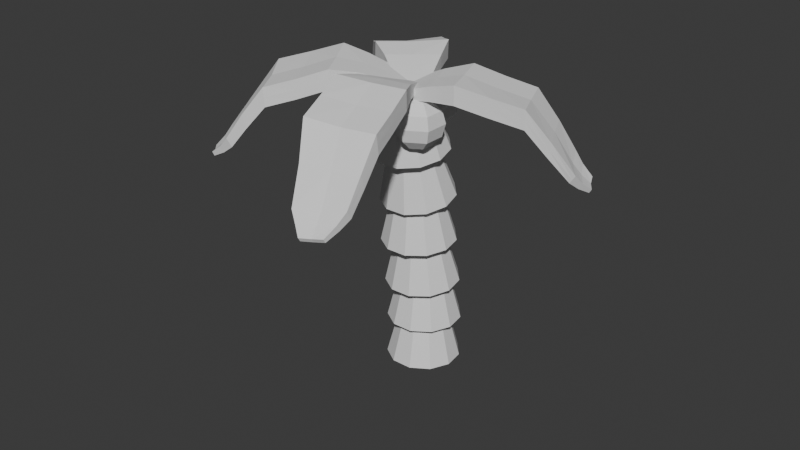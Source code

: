 # Source: palmtree.blend  (saved by Blender 4.5.90; exported with 4.5.12 LTS)
import bpy
from mathutils import Matrix  # noqa: F401  (used for matrix-valued properties, if any)

bpy.ops.wm.read_factory_settings(use_empty=True)
scene = bpy.context.scene
scene.name = 'Scene'

# ---- collections
col_collection = bpy.data.collections.new('Collection'); scene.collection.children.link(col_collection)

# ---- world
world_world = bpy.data.worlds.new('World'); scene.world = world_world
world_world.use_nodes = True; world_world.node_tree.nodes.clear()
_N = world_world.node_tree.nodes; _L = world_world.node_tree.links
n0 = _N.new('ShaderNodeOutputWorld'); n0.name = 'World Output'; n0.location = (200, 100)
n1 = _N.new('ShaderNodeBackground'); n1.name = 'Background'; n1.location = (-200, 100)
n1.inputs[0].default_value = (0.05088, 0.05088, 0.05088, 1.0)
_L.new(n1.outputs[0], n0.inputs[0])
n0.is_active_output = True
world_world.color = (0.05088, 0.05088, 0.05088)
world_world.sun_shadow_jitter_overblur = 0.0

# ---- meshes
me_cone_016 = bpy.data.meshes.new('Cone.016')
me_cone_016.from_pydata([(0.0, 1.22, -1.07), (0.0, 0.66, 1.07), (0.6596, 1.026, -1.07), (0.3568, 0.5552, 1.07), (1.11, 0.5068, -1.07), (0.6004, 0.2742, 1.07), (1.208, -0.1736, -1.07), (0.6533, -0.09393, 1.07), (0.922, -0.7989, -1.07), (0.4988, -0.4322, 1.07), (0.3437, -1.171, -1.07), (0.1859, -0.6333, 1.07), (-0.3437, -1.171, -1.07), (-0.1859, -0.6333, 1.07), (-0.922, -0.7989, -1.07), (-0.4988, -0.4322, 1.07), (-1.208, -0.1736, -1.07), (-0.6533, -0.09393, 1.07), (-1.11, 0.5068, -1.07), (-0.6004, 0.2742, 1.07), (-0.6596, 1.026, -1.07), (-0.3568, 0.5552, 1.07), (-0.005056, 1.244, 0.3986), (-0.003027, 0.636, 2.526), (0.6554, 1.053, 0.3944), (0.3542, 0.5327, 2.523), (1.108, 0.5353, 0.383), (0.599, 0.2528, 2.517), (1.209, -0.1445, 0.3678), (0.6535, -0.115, 2.509), (0.9256, -0.7709, 0.3538), (0.5005, -0.4538, 2.501), (0.3489, -1.145, 0.3453), (0.1885, -0.6562, 2.497), (-0.3385, -1.148, 0.3451), (-0.1834, -0.6578, 2.497), (-0.9184, -0.7788, 0.3533), (-0.4971, -0.4581, 2.501), (-1.207, -0.1549, 0.3672), (-0.6531, -0.1206, 2.509), (-1.112, 0.5258, 0.3824), (-0.6017, 0.2477, 2.517), (-0.6638, 1.047, 0.3941), (-0.3594, 0.5297, 2.523), (-0.01844, 1.127, 1.882), (-0.01112, 0.4137, 3.976), (0.6438, 0.9428, 1.869), (0.3471, 0.3142, 3.969), (1.101, 0.4309, 1.832), (0.5946, 0.03726, 3.949), (1.208, -0.2463, 1.783), (0.6526, -0.3291, 3.922), (0.9316, -0.8739, 1.738), (0.5028, -0.6686, 3.898), (0.3585, -1.253, 1.71), (0.1928, -0.8735, 3.883), (-0.3288, -1.262, 1.709), (-0.179, -0.8786, 3.883), (-0.9122, -0.8995, 1.735), (-0.4946, -0.6825, 3.897), (-1.206, -0.2799, 1.78), (-0.6538, -0.3473, 3.921), (-1.118, 0.4001, 1.829), (-0.606, 0.02059, 3.948), (-0.6753, 0.9244, 1.867), (-0.3664, 0.3043, 3.968), (-0.01844, 0.9257, 3.431), (-0.01112, 0.2127, 5.525), (0.6438, 0.7417, 3.418), (0.3471, 0.1131, 5.518), (1.101, 0.2298, 3.381), (0.5946, -0.1638, 5.498), (1.208, -0.4474, 3.332), (0.6526, -0.5302, 5.471), (0.9316, -1.075, 3.286), (0.5028, -0.8697, 5.446), (0.3585, -1.454, 3.258), (0.1928, -1.075, 5.431), (-0.3288, -1.463, 3.258), (-0.179, -1.08, 5.431), (-0.9122, -1.101, 3.284), (-0.4946, -0.8835, 5.445), (-1.206, -0.4809, 3.329), (-0.6538, -0.5483, 5.469), (-1.118, 0.199, 3.378), (-0.606, -0.1805, 5.496), (-0.6753, 0.7234, 3.416), (-0.3664, 0.1032, 5.517), (-0.03445, 0.8517, 5.091), (-0.01608, -0.06838, 7.103), (0.6298, 0.6775, 5.059), (0.3433, -0.1626, 7.086), (1.093, 0.1772, 4.971), (0.5938, -0.4333, 7.038), (1.208, -0.4904, 4.854), (0.6559, -0.7944, 6.974), (0.9379, -1.113, 4.746), (0.51, -1.131, 6.916), (0.3691, -1.494, 4.68), (0.2022, -1.337, 6.88), (-0.3181, -1.511, 4.679), (-0.1695, -1.347, 6.88), (-0.9055, -1.159, 4.741), (-0.4873, -1.156, 6.913), (-1.207, -0.5509, 4.848), (-0.6502, -0.8272, 6.971), (-1.126, 0.1216, 4.966), (-0.6066, -0.4634, 7.035), (-0.689, 0.6445, 5.056), (-0.3702, -0.1805, 7.084), (-0.03445, 0.5196, 6.746), (-0.01608, -0.4005, 8.758), (0.6298, 0.3454, 6.715), (0.3433, -0.4948, 8.741), (1.093, -0.1549, 6.626), (0.5938, -0.7654, 8.693), (1.208, -0.8225, 6.509), (0.6559, -1.127, 8.63), (0.9379, -1.445, 6.401), (0.51, -1.464, 8.571), (0.3691, -1.826, 6.335), (0.2022, -1.669, 8.536), (-0.3181, -1.843, 6.334), (-0.1695, -1.679, 8.535), (-0.9055, -1.492, 6.396), (-0.4873, -1.489, 8.569), (-1.207, -0.883, 6.504), (-0.6502, -1.159, 8.627), (-1.126, -0.2105, 6.621), (-0.6066, -0.7955, 8.69), (-0.689, 0.3123, 6.712), (-0.3702, -0.5127, 8.739)], [], [(0, 1, 3, 2), (2, 3, 5, 4), (4, 5, 7, 6), (6, 7, 9, 8), (8, 9, 11, 10), (10, 11, 13, 12), (12, 13, 15, 14), (14, 15, 17, 16), (16, 17, 19, 18), (3, 1, 21, 19, 17, 15, 13, 11, 9, 7, 5), (18, 19, 21, 20), (20, 21, 1, 0), (0, 2, 4, 6, 8, 10, 12, 14, 16, 18, 20), (22, 23, 25, 24), (24, 25, 27, 26), (26, 27, 29, 28), (28, 29, 31, 30), (30, 31, 33, 32), (32, 33, 35, 34), (34, 35, 37, 36), (36, 37, 39, 38), (38, 39, 41, 40), (25, 23, 43, 41, 39, 37, 35, 33, 31, 29, 27), (40, 41, 43, 42), (42, 43, 23, 22), (22, 24, 26, 28, 30, 32, 34, 36, 38, 40, 42), (44, 45, 47, 46), (46, 47, 49, 48), (48, 49, 51, 50), (50, 51, 53, 52), (52, 53, 55, 54), (54, 55, 57, 56), (56, 57, 59, 58), (58, 59, 61, 60), (60, 61, 63, 62), (47, 45, 65, 63, 61, 59, 57, 55, 53, 51, 49), (62, 63, 65, 64), (64, 65, 45, 44), (44, 46, 48, 50, 52, 54, 56, 58, 60, 62, 64), (66, 67, 69, 68), (68, 69, 71, 70), (70, 71, 73, 72), (72, 73, 75, 74), (74, 75, 77, 76), (76, 77, 79, 78), (78, 79, 81, 80), (80, 81, 83, 82), (82, 83, 85, 84), (69, 67, 87, 85, 83, 81, 79, 77, 75, 73, 71), (84, 85, 87, 86), (86, 87, 67, 66), (66, 68, 70, 72, 74, 76, 78, 80, 82, 84, 86), (88, 89, 91, 90), (90, 91, 93, 92), (92, 93, 95, 94), (94, 95, 97, 96), (96, 97, 99, 98), (98, 99, 101, 100), (100, 101, 103, 102), (102, 103, 105, 104), (104, 105, 107, 106), (91, 89, 109, 107, 105, 103, 101, 99, 97, 95, 93), (106, 107, 109, 108), (108, 109, 89, 88), (88, 90, 92, 94, 96, 98, 100, 102, 104, 106, 108), (110, 111, 113, 112), (112, 113, 115, 114), (114, 115, 117, 116), (116, 117, 119, 118), (118, 119, 121, 120), (120, 121, 123, 122), (122, 123, 125, 124), (124, 125, 127, 126), (126, 127, 129, 128), (113, 111, 131, 129, 127, 125, 123, 121, 119, 117, 115), (128, 129, 131, 130), (130, 131, 111, 110), (110, 112, 114, 116, 118, 120, 122, 124, 126, 128, 130)])
_uv = me_cone_016.uv_layers.new(name='UVMap')
_uv.uv.foreach_set('vector', [1.0, 0.5, 1.0, 1.0, 0.9091, 1.0, 0.9091, 0.5, 0.9091, 0.5, 0.9091, 1.0, 0.8182, 1.0, 0.8182, 0.5, 0.8182, 0.5, 0.8182, 1.0, 0.7273, 1.0, 0.7273, 0.5, 0.7273, 0.5, 0.7273, 1.0, 0.6364, 1.0, 0.6364, 0.5, 0.6364, 0.5, 0.6364, 1.0, 0.5455, 1.0, 0.5455, 0.5, 0.5455, 0.5, 0.5455, 1.0, 0.4545, 1.0, 0.4545, 0.5, 0.4545, 0.5, 0.4545, 1.0, 0.3636, 1.0, 0.3636, 0.5, 0.3636, 0.5, 0.3636, 1.0, 0.2727, 1.0, 0.2727, 0.5, 0.2727, 0.5, 0.2727, 1.0, 0.1818, 1.0, 0.1818, 0.5, 0.3798, 0.4519, 0.25, 0.49, 0.1202, 0.4519, 0.03169, 0.3497, 0.01244, 0.2158, 0.06862, 0.09283, 0.1824, 0.01972, 0.3176, 0.01972, 0.4314, 0.09283, 0.4876, 0.2158, 0.4683, 0.3497, 0.1818, 0.5, 0.1818, 1.0, 0.09091, 1.0, 0.09091, 0.5, 0.09091, 0.5, 0.09091, 1.0, -1.788e-07, 1.0, -1.788e-07, 0.5, 0.75, 0.49, 0.8798, 0.4519, 0.9683, 0.3497, 0.9876, 0.2158, 0.9314, 0.09283, 0.8176, 0.01972, 0.6824, 0.01972, 0.5686, 0.09283, 0.5124, 0.2158, 0.5317, 0.3497, 0.6202, 0.4519, 1.0, 0.5, 1.0, 1.0, 0.9091, 1.0, 0.9091, 0.5, 0.9091, 0.5, 0.9091, 1.0, 0.8182, 1.0, 0.8182, 0.5, 0.8182, 0.5, 0.8182, 1.0, 0.7273, 1.0, 0.7273, 0.5, 0.7273, 0.5, 0.7273, 1.0, 0.6364, 1.0, 0.6364, 0.5, 0.6364, 0.5, 0.6364, 1.0, 0.5455, 1.0, 0.5455, 0.5, 0.5455, 0.5, 0.5455, 1.0, 0.4545, 1.0, 0.4545, 0.5, 0.4545, 0.5, 0.4545, 1.0, 0.3636, 1.0, 0.3636, 0.5, 0.3636, 0.5, 0.3636, 1.0, 0.2727, 1.0, 0.2727, 0.5, 0.2727, 0.5, 0.2727, 1.0, 0.1818, 1.0, 0.1818, 0.5, 0.3798, 0.4519, 0.25, 0.49, 0.1202, 0.4519, 0.03169, 0.3497, 0.01244, 0.2158, 0.06862, 0.09283, 0.1824, 0.01972, 0.3176, 0.01972, 0.4314, 0.09283, 0.4876, 0.2158, 0.4683, 0.3497, 0.1818, 0.5, 0.1818, 1.0, 0.09091, 1.0, 0.09091, 0.5, 0.09091, 0.5, 0.09091, 1.0, -1.788e-07, 1.0, -1.788e-07, 0.5, 0.75, 0.49, 0.8798, 0.4519, 0.9683, 0.3497, 0.9876, 0.2158, 0.9314, 0.09283, 0.8176, 0.01972, 0.6824, 0.01972, 0.5686, 0.09283, 0.5124, 0.2158, 0.5317, 0.3497, 0.6202, 0.4519, 1.0, 0.5, 1.0, 1.0, 0.9091, 1.0, 0.9091, 0.5, 0.9091, 0.5, 0.9091, 1.0, 0.8182, 1.0, 0.8182, 0.5, 0.8182, 0.5, 0.8182, 1.0, 0.7273, 1.0, 0.7273, 0.5, 0.7273, 0.5, 0.7273, 1.0, 0.6364, 1.0, 0.6364, 0.5, 0.6364, 0.5, 0.6364, 1.0, 0.5455, 1.0, 0.5455, 0.5, 0.5455, 0.5, 0.5455, 1.0, 0.4545, 1.0, 0.4545, 0.5, 0.4545, 0.5, 0.4545, 1.0, 0.3636, 1.0, 0.3636, 0.5, 0.3636, 0.5, 0.3636, 1.0, 0.2727, 1.0, 0.2727, 0.5, 0.2727, 0.5, 0.2727, 1.0, 0.1818, 1.0, 0.1818, 0.5, 0.3798, 0.4519, 0.25, 0.49, 0.1202, 0.4519, 0.03169, 0.3497, 0.01244, 0.2158, 0.06862, 0.09283, 0.1824, 0.01972, 0.3176, 0.01972, 0.4314, 0.09283, 0.4876, 0.2158, 0.4683, 0.3497, 0.1818, 0.5, 0.1818, 1.0, 0.09091, 1.0, 0.09091, 0.5, 0.09091, 0.5, 0.09091, 1.0, -1.788e-07, 1.0, -1.788e-07, 0.5, 0.75, 0.49, 0.8798, 0.4519, 0.9683, 0.3497, 0.9876, 0.2158, 0.9314, 0.09283, 0.8176, 0.01972, 0.6824, 0.01972, 0.5686, 0.09283, 0.5124, 0.2158, 0.5317, 0.3497, 0.6202, 0.4519, 1.0, 0.5, 1.0, 1.0, 0.9091, 1.0, 0.9091, 0.5, 0.9091, 0.5, 0.9091, 1.0, 0.8182, 1.0, 0.8182, 0.5, 0.8182, 0.5, 0.8182, 1.0, 0.7273, 1.0, 0.7273, 0.5, 0.7273, 0.5, 0.7273, 1.0, 0.6364, 1.0, 0.6364, 0.5, 0.6364, 0.5, 0.6364, 1.0, 0.5455, 1.0, 0.5455, 0.5, 0.5455, 0.5, 0.5455, 1.0, 0.4545, 1.0, 0.4545, 0.5, 0.4545, 0.5, 0.4545, 1.0, 0.3636, 1.0, 0.3636, 0.5, 0.3636, 0.5, 0.3636, 1.0, 0.2727, 1.0, 0.2727, 0.5, 0.2727, 0.5, 0.2727, 1.0, 0.1818, 1.0, 0.1818, 0.5, 0.3798, 0.4519, 0.25, 0.49, 0.1202, 0.4519, 0.03169, 0.3497, 0.01244, 0.2158, 0.06862, 0.09283, 0.1824, 0.01972, 0.3176, 0.01972, 0.4314, 0.09283, 0.4876, 0.2158, 0.4683, 0.3497, 0.1818, 0.5, 0.1818, 1.0, 0.09091, 1.0, 0.09091, 0.5, 0.09091, 0.5, 0.09091, 1.0, -1.788e-07, 1.0, -1.788e-07, 0.5, 0.75, 0.49, 0.8798, 0.4519, 0.9683, 0.3497, 0.9876, 0.2158, 0.9314, 0.09283, 0.8176, 0.01972, 0.6824, 0.01972, 0.5686, 0.09283, 0.5124, 0.2158, 0.5317, 0.3497, 0.6202, 0.4519, 1.0, 0.5, 1.0, 1.0, 0.9091, 1.0, 0.9091, 0.5, 0.9091, 0.5, 0.9091, 1.0, 0.8182, 1.0, 0.8182, 0.5, 0.8182, 0.5, 0.8182, 1.0, 0.7273, 1.0, 0.7273, 0.5, 0.7273, 0.5, 0.7273, 1.0, 0.6364, 1.0, 0.6364, 0.5, 0.6364, 0.5, 0.6364, 1.0, 0.5455, 1.0, 0.5455, 0.5, 0.5455, 0.5, 0.5455, 1.0, 0.4545, 1.0, 0.4545, 0.5, 0.4545, 0.5, 0.4545, 1.0, 0.3636, 1.0, 0.3636, 0.5, 0.3636, 0.5, 0.3636, 1.0, 0.2727, 1.0, 0.2727, 0.5, 0.2727, 0.5, 0.2727, 1.0, 0.1818, 1.0, 0.1818, 0.5, 0.3798, 0.4519, 0.25, 0.49, 0.1202, 0.4519, 0.03169, 0.3497, 0.01244, 0.2158, 0.06862, 0.09283, 0.1824, 0.01972, 0.3176, 0.01972, 0.4314, 0.09283, 0.4876, 0.2158, 0.4683, 0.3497, 0.1818, 0.5, 0.1818, 1.0, 0.09091, 1.0, 0.09091, 0.5, 0.09091, 0.5, 0.09091, 1.0, -1.788e-07, 1.0, -1.788e-07, 0.5, 0.75, 0.49, 0.8798, 0.4519, 0.9683, 0.3497, 0.9876, 0.2158, 0.9314, 0.09283, 0.8176, 0.01972, 0.6824, 0.01972, 0.5686, 0.09283, 0.5124, 0.2158, 0.5317, 0.3497, 0.6202, 0.4519, 1.0, 0.5, 1.0, 1.0, 0.9091, 1.0, 0.9091, 0.5, 0.9091, 0.5, 0.9091, 1.0, 0.8182, 1.0, 0.8182, 0.5, 0.8182, 0.5, 0.8182, 1.0, 0.7273, 1.0, 0.7273, 0.5, 0.7273, 0.5, 0.7273, 1.0, 0.6364, 1.0, 0.6364, 0.5, 0.6364, 0.5, 0.6364, 1.0, 0.5455, 1.0, 0.5455, 0.5, 0.5455, 0.5, 0.5455, 1.0, 0.4545, 1.0, 0.4545, 0.5, 0.4545, 0.5, 0.4545, 1.0, 0.3636, 1.0, 0.3636, 0.5, 0.3636, 0.5, 0.3636, 1.0, 0.2727, 1.0, 0.2727, 0.5, 0.2727, 0.5, 0.2727, 1.0, 0.1818, 1.0, 0.1818, 0.5, 0.3798, 0.4519, 0.25, 0.49, 0.1202, 0.4519, 0.03169, 0.3497, 0.01244, 0.2158, 0.06862, 0.09283, 0.1824, 0.01972, 0.3176, 0.01972, 0.4314, 0.09283, 0.4876, 0.2158, 0.4683, 0.3497, 0.1818, 0.5, 0.1818, 1.0, 0.09091, 1.0, 0.09091, 0.5, 0.09091, 0.5, 0.09091, 1.0, -1.788e-07, 1.0, -1.788e-07, 0.5, 0.75, 0.49, 0.8798, 0.4519, 0.9683, 0.3497, 0.9876, 0.2158, 0.9314, 0.09283, 0.8176, 0.01972, 0.6824, 0.01972, 0.5686, 0.09283, 0.5124, 0.2158, 0.5317, 0.3497, 0.6202, 0.4519])
me_cone_016.update()
me_sphere = bpy.data.meshes.new('Sphere')
me_sphere.from_pydata([(0.0, 0.5, 0.866), (0.0, 0.866, 0.5), (0.0, 1.0, 0.0), (0.0, 0.866, -0.5), (0.0, 0.5, -0.866), (0.433, 0.25, 0.866), (0.75, 0.433, 0.5), (0.866, 0.5, 0.0), (0.75, 0.433, -0.5), (0.433, 0.25, -0.866), (0.433, -0.25, 0.866), (0.75, -0.433, 0.5), (0.866, -0.5, 0.0), (0.75, -0.433, -0.5), (0.433, -0.25, -0.866), (-7.451e-08, -0.5, 0.866), (-1.192e-07, -0.866, 0.5), (-1.49e-07, -1.0, 0.0), (-1.192e-07, -0.866, -0.5), (-7.451e-08, -0.5, -0.866), (0.0, 0.0, 1.0), (-0.433, -0.25, 0.866), (-0.75, -0.433, 0.5), (-0.866, -0.5, 0.0), (-0.75, -0.433, -0.5), (-0.433, -0.25, -0.866), (-0.433, 0.25, 0.866), (-0.75, 0.433, 0.5), (-0.866, 0.5, 0.0), (-0.75, 0.433, -0.5), (-0.433, 0.25, -0.866), (0.0, 0.0, -1.0), (0.5348, -0.9951, 0.6079), (0.5348, -0.6291, 0.2419), (0.5348, -0.4951, -0.2581), (0.5348, -0.6291, -0.7581), (0.5348, -0.9951, -1.124), (0.9678, -1.245, 0.6079), (1.285, -1.062, 0.2419), (1.401, -0.9951, -0.2581), (1.285, -1.062, -0.7581), (0.9678, -1.245, -1.124), (0.9678, -1.745, 0.6079), (1.285, -1.928, 0.2419), (1.401, -1.995, -0.2581), (1.285, -1.928, -0.7581), (0.9678, -1.745, -1.124), (0.5348, -1.995, 0.6079), (0.5348, -2.361, 0.2419), (0.5348, -2.495, -0.2581), (0.5348, -2.361, -0.7581), (0.5348, -1.995, -1.124), (0.5348, -1.495, 0.7419), (0.1018, -1.745, 0.6079), (-0.2152, -1.928, 0.2419), (-0.3312, -1.995, -0.2581), (-0.2152, -1.928, -0.7581), (0.1018, -1.745, -1.124), (0.1018, -1.245, 0.6079), (-0.2152, -1.062, 0.2419), (-0.3312, -0.9951, -0.2581), (-0.2152, -1.062, -0.7581), (0.1018, -1.245, -1.124), (0.5348, -1.495, -1.258), (-1.195, -1.091, 0.6371), (-1.195, -0.725, 0.2711), (-1.195, -0.591, -0.2289), (-1.195, -0.725, -0.7289), (-1.195, -1.091, -1.095), (-0.7621, -1.341, 0.6371), (-0.4452, -1.158, 0.2711), (-0.3291, -1.091, -0.2289), (-0.4452, -1.158, -0.7289), (-0.7621, -1.341, -1.095), (-0.7621, -1.841, 0.6371), (-0.4452, -2.024, 0.2711), (-0.3291, -2.091, -0.2289), (-0.4452, -2.024, -0.7289), (-0.7621, -1.841, -1.095), (-1.195, -2.091, 0.6371), (-1.195, -2.457, 0.2711), (-1.195, -2.591, -0.2289), (-1.195, -2.457, -0.7289), (-1.195, -2.091, -1.095), (-1.195, -1.591, 0.7711), (-1.628, -1.841, 0.6371), (-1.945, -2.024, 0.2711), (-2.061, -2.091, -0.2289), (-1.945, -2.024, -0.7289), (-1.628, -1.841, -1.095), (-1.628, -1.341, 0.6371), (-1.945, -1.158, 0.2711), (-2.061, -1.091, -0.2289), (-1.945, -1.158, -0.7289), (-1.628, -1.341, -1.095), (-1.195, -1.591, -1.229), (-1.557, 0.07891, 0.762), (-1.557, 0.4449, 0.3959), (-1.557, 0.5789, -0.1041), (-1.557, 0.4449, -0.6041), (-1.557, 0.07891, -0.9701), (-1.124, -0.1711, 0.762), (-0.8065, 0.01193, 0.3959), (-0.6905, 0.07891, -0.1041), (-0.8065, 0.01193, -0.6041), (-1.124, -0.1711, -0.9701), (-1.124, -0.6711, 0.762), (-0.8065, -0.8541, 0.3959), (-0.6905, -0.9211, -0.1041), (-0.8065, -0.8541, -0.6041), (-1.124, -0.6711, -0.9701), (-1.557, -0.9211, 0.762), (-1.557, -1.287, 0.3959), (-1.557, -1.421, -0.1041), (-1.557, -1.287, -0.6041), (-1.557, -0.9211, -0.9701), (-1.557, -0.4211, 0.8959), (-1.99, -0.6711, 0.762), (-2.307, -0.8541, 0.3959), (-2.423, -0.9211, -0.1041), (-2.307, -0.8541, -0.6041), (-1.99, -0.6711, -0.9701), (-1.99, -0.1711, 0.762), (-2.307, 0.01193, 0.3959), (-2.423, 0.07891, -0.1041), (-2.307, 0.01193, -0.6041), (-1.99, -0.1711, -0.9701), (-1.557, -0.4211, -1.104)], [], [(31, 4, 9), (3, 2, 7, 8), (1, 0, 5, 6), (4, 3, 8, 9), (2, 1, 6, 7), (0, 20, 5), (8, 7, 12, 13), (6, 5, 10, 11), (9, 8, 13, 14), (7, 6, 11, 12), (5, 20, 10), (31, 9, 14), (11, 10, 15, 16), (14, 13, 18, 19), (12, 11, 16, 17), (10, 20, 15), (31, 14, 19), (13, 12, 17, 18), (19, 18, 24, 25), (17, 16, 22, 23), (15, 20, 21), (31, 19, 25), (18, 17, 23, 24), (16, 15, 21, 22), (25, 24, 29, 30), (23, 22, 27, 28), (21, 20, 26), (31, 25, 30), (24, 23, 28, 29), (22, 21, 26, 27), (30, 29, 3, 4), (28, 27, 1, 2), (26, 20, 0), (31, 30, 4), (29, 28, 2, 3), (27, 26, 0, 1), (63, 36, 41), (35, 34, 39, 40), (33, 32, 37, 38), (36, 35, 40, 41), (34, 33, 38, 39), (32, 52, 37), (40, 39, 44, 45), (38, 37, 42, 43), (41, 40, 45, 46), (39, 38, 43, 44), (37, 52, 42), (63, 41, 46), (43, 42, 47, 48), (46, 45, 50, 51), (44, 43, 48, 49), (42, 52, 47), (63, 46, 51), (45, 44, 49, 50), (51, 50, 56, 57), (49, 48, 54, 55), (47, 52, 53), (63, 51, 57), (50, 49, 55, 56), (48, 47, 53, 54), (57, 56, 61, 62), (55, 54, 59, 60), (53, 52, 58), (63, 57, 62), (56, 55, 60, 61), (54, 53, 58, 59), (62, 61, 35, 36), (60, 59, 33, 34), (58, 52, 32), (63, 62, 36), (61, 60, 34, 35), (59, 58, 32, 33), (95, 68, 73), (67, 66, 71, 72), (65, 64, 69, 70), (68, 67, 72, 73), (66, 65, 70, 71), (64, 84, 69), (72, 71, 76, 77), (70, 69, 74, 75), (73, 72, 77, 78), (71, 70, 75, 76), (69, 84, 74), (95, 73, 78), (75, 74, 79, 80), (78, 77, 82, 83), (76, 75, 80, 81), (74, 84, 79), (95, 78, 83), (77, 76, 81, 82), (83, 82, 88, 89), (81, 80, 86, 87), (79, 84, 85), (95, 83, 89), (82, 81, 87, 88), (80, 79, 85, 86), (89, 88, 93, 94), (87, 86, 91, 92), (85, 84, 90), (95, 89, 94), (88, 87, 92, 93), (86, 85, 90, 91), (94, 93, 67, 68), (92, 91, 65, 66), (90, 84, 64), (95, 94, 68), (93, 92, 66, 67), (91, 90, 64, 65), (127, 100, 105), (99, 98, 103, 104), (97, 96, 101, 102), (100, 99, 104, 105), (98, 97, 102, 103), (96, 116, 101), (104, 103, 108, 109), (102, 101, 106, 107), (105, 104, 109, 110), (103, 102, 107, 108), (101, 116, 106), (127, 105, 110), (107, 106, 111, 112), (110, 109, 114, 115), (108, 107, 112, 113), (106, 116, 111), (127, 110, 115), (109, 108, 113, 114), (115, 114, 120, 121), (113, 112, 118, 119), (111, 116, 117), (127, 115, 121), (114, 113, 119, 120), (112, 111, 117, 118), (121, 120, 125, 126), (119, 118, 123, 124), (117, 116, 122), (127, 121, 126), (120, 119, 124, 125), (118, 117, 122, 123), (126, 125, 99, 100), (124, 123, 97, 98), (122, 116, 96), (127, 126, 100), (125, 124, 98, 99), (123, 122, 96, 97)])
_uv = me_sphere.uv_layers.new(name='UVMap')
_uv.uv.foreach_set('vector', [0.5833, 0.0, 0.6667, 0.1667, 0.5, 0.1667, 0.6667, 0.3333, 0.6667, 0.5, 0.5, 0.5, 0.5, 0.3333, 0.6667, 0.6667, 0.6667, 0.8333, 0.5, 0.8333, 0.5, 0.6667, 0.6667, 0.1667, 0.6667, 0.3333, 0.5, 0.3333, 0.5, 0.1667, 0.6667, 0.5, 0.6667, 0.6667, 0.5, 0.6667, 0.5, 0.5, 0.6667, 0.8333, 0.5833, 1.0, 0.5, 0.8333, 0.5, 0.3333, 0.5, 0.5, 0.3333, 0.5, 0.3333, 0.3333, 0.5, 0.6667, 0.5, 0.8333, 0.3333, 0.8333, 0.3333, 0.6667, 0.5, 0.1667, 0.5, 0.3333, 0.3333, 0.3333, 0.3333, 0.1667, 0.5, 0.5, 0.5, 0.6667, 0.3333, 0.6667, 0.3333, 0.5, 0.5, 0.8333, 0.4167, 1.0, 0.3333, 0.8333, 0.4167, 0.0, 0.5, 0.1667, 0.3333, 0.1667, 0.3333, 0.6667, 0.3333, 0.8333, 0.1667, 0.8333, 0.1667, 0.6667, 0.3333, 0.1667, 0.3333, 0.3333, 0.1667, 0.3333, 0.1667, 0.1667, 0.3333, 0.5, 0.3333, 0.6667, 0.1667, 0.6667, 0.1667, 0.5, 0.3333, 0.8333, 0.25, 1.0, 0.1667, 0.8333, 0.25, 0.0, 0.3333, 0.1667, 0.1667, 0.1667, 0.3333, 0.3333, 0.3333, 0.5, 0.1667, 0.5, 0.1667, 0.3333, 0.1667, 0.1667, 0.1667, 0.3333, 0.0, 0.3333, 0.0, 0.1667, 0.1667, 0.5, 0.1667, 0.6667, 0.0, 0.6667, 0.0, 0.5, 0.1667, 0.8333, 0.08333, 1.0, 0.0, 0.8333, 0.08333, 0.0, 0.1667, 0.1667, 0.0, 0.1667, 0.1667, 0.3333, 0.1667, 0.5, 0.0, 0.5, 0.0, 0.3333, 0.1667, 0.6667, 0.1667, 0.8333, 0.0, 0.8333, 0.0, 0.6667, 1.0, 0.1667, 1.0, 0.3333, 0.8333, 0.3333, 0.8333, 0.1667, 1.0, 0.5, 1.0, 0.6667, 0.8333, 0.6667, 0.8333, 0.5, 1.0, 0.8333, 0.9167, 1.0, 0.8333, 0.8333, 0.9167, 0.0, 1.0, 0.1667, 0.8333, 0.1667, 1.0, 0.3333, 1.0, 0.5, 0.8333, 0.5, 0.8333, 0.3333, 1.0, 0.6667, 1.0, 0.8333, 0.8333, 0.8333, 0.8333, 0.6667, 0.8333, 0.1667, 0.8333, 0.3333, 0.6667, 0.3333, 0.6667, 0.1667, 0.8333, 0.5, 0.8333, 0.6667, 0.6667, 0.6667, 0.6667, 0.5, 0.8333, 0.8333, 0.75, 1.0, 0.6667, 0.8333, 0.75, 0.0, 0.8333, 0.1667, 0.6667, 0.1667, 0.8333, 0.3333, 0.8333, 0.5, 0.6667, 0.5, 0.6667, 0.3333, 0.8333, 0.6667, 0.8333, 0.8333, 0.6667, 0.8333, 0.6667, 0.6667, 0.5833, 0.0, 0.6667, 0.1667, 0.5, 0.1667, 0.6667, 0.3333, 0.6667, 0.5, 0.5, 0.5, 0.5, 0.3333, 0.6667, 0.6667, 0.6667, 0.8333, 0.5, 0.8333, 0.5, 0.6667, 0.6667, 0.1667, 0.6667, 0.3333, 0.5, 0.3333, 0.5, 0.1667, 0.6667, 0.5, 0.6667, 0.6667, 0.5, 0.6667, 0.5, 0.5, 0.6667, 0.8333, 0.5833, 1.0, 0.5, 0.8333, 0.5, 0.3333, 0.5, 0.5, 0.3333, 0.5, 0.3333, 0.3333, 0.5, 0.6667, 0.5, 0.8333, 0.3333, 0.8333, 0.3333, 0.6667, 0.5, 0.1667, 0.5, 0.3333, 0.3333, 0.3333, 0.3333, 0.1667, 0.5, 0.5, 0.5, 0.6667, 0.3333, 0.6667, 0.3333, 0.5, 0.5, 0.8333, 0.4167, 1.0, 0.3333, 0.8333, 0.4167, 0.0, 0.5, 0.1667, 0.3333, 0.1667, 0.3333, 0.6667, 0.3333, 0.8333, 0.1667, 0.8333, 0.1667, 0.6667, 0.3333, 0.1667, 0.3333, 0.3333, 0.1667, 0.3333, 0.1667, 0.1667, 0.3333, 0.5, 0.3333, 0.6667, 0.1667, 0.6667, 0.1667, 0.5, 0.3333, 0.8333, 0.25, 1.0, 0.1667, 0.8333, 0.25, 0.0, 0.3333, 0.1667, 0.1667, 0.1667, 0.3333, 0.3333, 0.3333, 0.5, 0.1667, 0.5, 0.1667, 0.3333, 0.1667, 0.1667, 0.1667, 0.3333, 0.0, 0.3333, 0.0, 0.1667, 0.1667, 0.5, 0.1667, 0.6667, 0.0, 0.6667, 0.0, 0.5, 0.1667, 0.8333, 0.08333, 1.0, 0.0, 0.8333, 0.08333, 0.0, 0.1667, 0.1667, 0.0, 0.1667, 0.1667, 0.3333, 0.1667, 0.5, 0.0, 0.5, 0.0, 0.3333, 0.1667, 0.6667, 0.1667, 0.8333, 0.0, 0.8333, 0.0, 0.6667, 1.0, 0.1667, 1.0, 0.3333, 0.8333, 0.3333, 0.8333, 0.1667, 1.0, 0.5, 1.0, 0.6667, 0.8333, 0.6667, 0.8333, 0.5, 1.0, 0.8333, 0.9167, 1.0, 0.8333, 0.8333, 0.9167, 0.0, 1.0, 0.1667, 0.8333, 0.1667, 1.0, 0.3333, 1.0, 0.5, 0.8333, 0.5, 0.8333, 0.3333, 1.0, 0.6667, 1.0, 0.8333, 0.8333, 0.8333, 0.8333, 0.6667, 0.8333, 0.1667, 0.8333, 0.3333, 0.6667, 0.3333, 0.6667, 0.1667, 0.8333, 0.5, 0.8333, 0.6667, 0.6667, 0.6667, 0.6667, 0.5, 0.8333, 0.8333, 0.75, 1.0, 0.6667, 0.8333, 0.75, 0.0, 0.8333, 0.1667, 0.6667, 0.1667, 0.8333, 0.3333, 0.8333, 0.5, 0.6667, 0.5, 0.6667, 0.3333, 0.8333, 0.6667, 0.8333, 0.8333, 0.6667, 0.8333, 0.6667, 0.6667, 0.5833, 0.0, 0.6667, 0.1667, 0.5, 0.1667, 0.6667, 0.3333, 0.6667, 0.5, 0.5, 0.5, 0.5, 0.3333, 0.6667, 0.6667, 0.6667, 0.8333, 0.5, 0.8333, 0.5, 0.6667, 0.6667, 0.1667, 0.6667, 0.3333, 0.5, 0.3333, 0.5, 0.1667, 0.6667, 0.5, 0.6667, 0.6667, 0.5, 0.6667, 0.5, 0.5, 0.6667, 0.8333, 0.5833, 1.0, 0.5, 0.8333, 0.5, 0.3333, 0.5, 0.5, 0.3333, 0.5, 0.3333, 0.3333, 0.5, 0.6667, 0.5, 0.8333, 0.3333, 0.8333, 0.3333, 0.6667, 0.5, 0.1667, 0.5, 0.3333, 0.3333, 0.3333, 0.3333, 0.1667, 0.5, 0.5, 0.5, 0.6667, 0.3333, 0.6667, 0.3333, 0.5, 0.5, 0.8333, 0.4167, 1.0, 0.3333, 0.8333, 0.4167, 0.0, 0.5, 0.1667, 0.3333, 0.1667, 0.3333, 0.6667, 0.3333, 0.8333, 0.1667, 0.8333, 0.1667, 0.6667, 0.3333, 0.1667, 0.3333, 0.3333, 0.1667, 0.3333, 0.1667, 0.1667, 0.3333, 0.5, 0.3333, 0.6667, 0.1667, 0.6667, 0.1667, 0.5, 0.3333, 0.8333, 0.25, 1.0, 0.1667, 0.8333, 0.25, 0.0, 0.3333, 0.1667, 0.1667, 0.1667, 0.3333, 0.3333, 0.3333, 0.5, 0.1667, 0.5, 0.1667, 0.3333, 0.1667, 0.1667, 0.1667, 0.3333, 0.0, 0.3333, 0.0, 0.1667, 0.1667, 0.5, 0.1667, 0.6667, 0.0, 0.6667, 0.0, 0.5, 0.1667, 0.8333, 0.08333, 1.0, 0.0, 0.8333, 0.08333, 0.0, 0.1667, 0.1667, 0.0, 0.1667, 0.1667, 0.3333, 0.1667, 0.5, 0.0, 0.5, 0.0, 0.3333, 0.1667, 0.6667, 0.1667, 0.8333, 0.0, 0.8333, 0.0, 0.6667, 1.0, 0.1667, 1.0, 0.3333, 0.8333, 0.3333, 0.8333, 0.1667, 1.0, 0.5, 1.0, 0.6667, 0.8333, 0.6667, 0.8333, 0.5, 1.0, 0.8333, 0.9167, 1.0, 0.8333, 0.8333, 0.9167, 0.0, 1.0, 0.1667, 0.8333, 0.1667, 1.0, 0.3333, 1.0, 0.5, 0.8333, 0.5, 0.8333, 0.3333, 1.0, 0.6667, 1.0, 0.8333, 0.8333, 0.8333, 0.8333, 0.6667, 0.8333, 0.1667, 0.8333, 0.3333, 0.6667, 0.3333, 0.6667, 0.1667, 0.8333, 0.5, 0.8333, 0.6667, 0.6667, 0.6667, 0.6667, 0.5, 0.8333, 0.8333, 0.75, 1.0, 0.6667, 0.8333, 0.75, 0.0, 0.8333, 0.1667, 0.6667, 0.1667, 0.8333, 0.3333, 0.8333, 0.5, 0.6667, 0.5, 0.6667, 0.3333, 0.8333, 0.6667, 0.8333, 0.8333, 0.6667, 0.8333, 0.6667, 0.6667, 0.5833, 0.0, 0.6667, 0.1667, 0.5, 0.1667, 0.6667, 0.3333, 0.6667, 0.5, 0.5, 0.5, 0.5, 0.3333, 0.6667, 0.6667, 0.6667, 0.8333, 0.5, 0.8333, 0.5, 0.6667, 0.6667, 0.1667, 0.6667, 0.3333, 0.5, 0.3333, 0.5, 0.1667, 0.6667, 0.5, 0.6667, 0.6667, 0.5, 0.6667, 0.5, 0.5, 0.6667, 0.8333, 0.5833, 1.0, 0.5, 0.8333, 0.5, 0.3333, 0.5, 0.5, 0.3333, 0.5, 0.3333, 0.3333, 0.5, 0.6667, 0.5, 0.8333, 0.3333, 0.8333, 0.3333, 0.6667, 0.5, 0.1667, 0.5, 0.3333, 0.3333, 0.3333, 0.3333, 0.1667, 0.5, 0.5, 0.5, 0.6667, 0.3333, 0.6667, 0.3333, 0.5, 0.5, 0.8333, 0.4167, 1.0, 0.3333, 0.8333, 0.4167, 0.0, 0.5, 0.1667, 0.3333, 0.1667, 0.3333, 0.6667, 0.3333, 0.8333, 0.1667, 0.8333, 0.1667, 0.6667, 0.3333, 0.1667, 0.3333, 0.3333, 0.1667, 0.3333, 0.1667, 0.1667, 0.3333, 0.5, 0.3333, 0.6667, 0.1667, 0.6667, 0.1667, 0.5, 0.3333, 0.8333, 0.25, 1.0, 0.1667, 0.8333, 0.25, 0.0, 0.3333, 0.1667, 0.1667, 0.1667, 0.3333, 0.3333, 0.3333, 0.5, 0.1667, 0.5, 0.1667, 0.3333, 0.1667, 0.1667, 0.1667, 0.3333, 0.0, 0.3333, 0.0, 0.1667, 0.1667, 0.5, 0.1667, 0.6667, 0.0, 0.6667, 0.0, 0.5, 0.1667, 0.8333, 0.08333, 1.0, 0.0, 0.8333, 0.08333, 0.0, 0.1667, 0.1667, 0.0, 0.1667, 0.1667, 0.3333, 0.1667, 0.5, 0.0, 0.5, 0.0, 0.3333, 0.1667, 0.6667, 0.1667, 0.8333, 0.0, 0.8333, 0.0, 0.6667, 1.0, 0.1667, 1.0, 0.3333, 0.8333, 0.3333, 0.8333, 0.1667, 1.0, 0.5, 1.0, 0.6667, 0.8333, 0.6667, 0.8333, 0.5, 1.0, 0.8333, 0.9167, 1.0, 0.8333, 0.8333, 0.9167, 0.0, 1.0, 0.1667, 0.8333, 0.1667, 1.0, 0.3333, 1.0, 0.5, 0.8333, 0.5, 0.8333, 0.3333, 1.0, 0.6667, 1.0, 0.8333, 0.8333, 0.8333, 0.8333, 0.6667, 0.8333, 0.1667, 0.8333, 0.3333, 0.6667, 0.3333, 0.6667, 0.1667, 0.8333, 0.5, 0.8333, 0.6667, 0.6667, 0.6667, 0.6667, 0.5, 0.8333, 0.8333, 0.75, 1.0, 0.6667, 0.8333, 0.75, 0.0, 0.8333, 0.1667, 0.6667, 0.1667, 0.8333, 0.3333, 0.8333, 0.5, 0.6667, 0.5, 0.6667, 0.3333, 0.8333, 0.6667, 0.8333, 0.8333, 0.6667, 0.8333, 0.6667, 0.6667])
me_sphere.update()
me_cube_002 = bpy.data.meshes.new('Cube.002')
me_cube_002.from_pydata([(0.09644, -0.8492, -7.892), (0.08266, -0.8633, -7.507), (0.6854, -0.8275, -7.611), (0.6715, -0.8412, -7.231), (-0.4853, 0.2439, -0.176), (-0.8549, -0.08909, 0.4273), (-0.6724, -0.4881, -1.359), (-0.2626, -0.7454, -6.563), (-0.292, -0.7785, -5.737), (-0.7004, -0.4896, 0.6285), (-0.8661, -0.0888, 2.354), (-0.4853, 0.2439, 0.7946), (0.9863, -0.688, -6.085), (1.125, -0.4586, -1.649), (0.9683, -0.08532, 0.1629), (0.4853, 0.2439, -0.176), (0.4853, 0.2439, 0.7946), (0.955, -0.08485, 2.114), (1.094, -0.4677, 0.2422), (0.9611, -0.7203, -5.259), (-0.3125, 0.3392, 0.3227), (0.3125, 0.3392, 0.3227), (0.3125, 0.3392, -0.3024), (-0.3125, 0.3392, -0.3024), (-0.08638, -0.7929, -7.33), (0.08923, -0.8559, -7.705), (0.8253, -0.7737, -6.317), (0.6785, -0.8341, -7.424), (0.3937, -0.8319, -7.814), (0.3787, -0.8455, -7.44), (-0.6841, 0.07496, 0.2826), (-0.7633, -0.2877, -0.4995), (-0.4312, -0.6168, -4.113), (-0.1066, -0.8173, -6.719), (-0.4479, -0.6379, -2.628), (-0.7811, -0.2869, 1.462), (-0.6878, 0.07499, 1.71), (0.8464, -0.7508, -6.911), (1.067, -0.5847, -3.996), (1.046, -0.2734, -0.8189), (0.7087, 0.07548, 0.1962), (0.7039, 0.07563, 1.636), (1.027, -0.2752, 1.11), (1.038, -0.608, -2.637), (0.0, 0.2439, 0.7946), (0.0526, -0.08518, 2.143), (0.2182, -0.4721, 0.2439), (0.355, -0.7338, -5.62), (0.0, 0.2439, -0.176), (0.06531, -0.08564, 0.1987), (0.249, -0.4657, -1.679), (0.3852, -0.7012, -6.42), (0.4853, 0.2439, 0.3093), (0.9624, -0.08484, 1.13), (1.112, -0.4626, -0.7264), (0.9746, -0.7033, -5.681), (-0.2775, -0.7611, -6.169), (-0.6849, -0.4885, -0.3838), (-0.8602, -0.08877, 1.387), (-0.4853, 0.2439, 0.3093), (0.0, 0.3392, 0.3227), (0.0, 0.3392, -0.3024), (0.3125, 0.3392, 0.01018), (-0.3125, 0.3392, 0.01018), (0.3989, 0.2916, 0.5587), (-0.3989, 0.2916, 0.5587), (0.3989, 0.2916, -0.2392), (-0.3989, 0.2916, -0.2392), (-0.3989, 0.2916, 0.1597), (0.0, 0.2916, -0.2392), (0.3989, 0.2916, 0.1597), (0.0, 0.3392, 0.01018), (0.0, 0.2916, 0.5587), (-0.686, 0.07498, 0.9964), (-0.7712, -0.2869, 0.4701), (-0.4378, -0.6268, -3.391), (-0.09661, -0.8044, -7.033), (1.055, -0.5959, -3.335), (1.038, -0.2739, 0.1326), (0.7064, 0.07558, 0.9151), (0.3454, -0.5933, -4.113), (0.1549, -0.2775, -0.8104), (0.01392, 0.07538, 0.2208), (0.3196, -0.616, -2.701), (0.1373, -0.2778, 1.125), (0.009569, 0.07553, 1.656), (0.3576, -0.7877, -6.629), (0.3806, -0.7651, -7.208), (0.386, -0.8384, -7.629), (0.8362, -0.7617, -6.62), (-4.458, -0.08902, -7.776), (-4.517, -0.09061, -7.391), (-4.176, -0.2181, -7.494), (-4.233, -0.2195, -7.115), (-0.4774, 0.4161, -0.05977), (-1.875, 0.3888, 0.5436), (-3.339, 0.2114, -1.242), (-4.183, 0.0293, -6.447), (-4.32, 0.02488, -5.621), (-3.354, 0.2174, 0.7447), (-1.878, 0.3915, 2.471), (-0.4774, 0.4161, 0.9109), (-3.541, -0.2405, -5.969), (-2.617, -0.195, -1.532), (-1.243, -0.03216, 0.2792), (-0.1486, 0.1912, -0.05977), (-0.1486, 0.1912, 0.9109), (-1.246, -0.02892, 2.23), (-2.662, -0.1908, 0.3585), (-3.673, -0.2456, -5.143), (-0.05466, 0.4083, 0.439), (0.1571, 0.2636, 0.439), (0.1571, 0.2636, -0.1861), (-0.05466, 0.4083, -0.1861), (-4.305, -0.02758, -7.214), (-4.486, -0.08963, -7.588), (-3.923, -0.2322, -6.2), (-4.203, -0.2187, -7.308), (-4.291, -0.152, -7.698), (-4.349, -0.1532, -7.324), (-1.191, 0.4049, 0.3989), (-2.603, 0.3003, -0.3832), (-3.749, 0.1119, -3.996), (-4.405, -0.03118, -6.602), (-3.835, 0.1086, -2.511), (-2.606, 0.3047, 1.578), (-1.192, 0.4057, 1.826), (-3.828, -0.2294, -6.794), (-3.118, -0.2243, -3.879), (-1.936, -0.1139, -0.7026), (-0.7167, 0.08246, 0.3125), (-0.7177, 0.08361, 1.752), (-1.949, -0.1101, 1.226), (-3.217, -0.2255, -2.521), (-0.313, 0.3037, 0.9109), (-1.553, 0.18, 2.259), (-2.976, 0.01055, 0.3602), (-3.929, -0.1098, -5.504), (-0.313, 0.3037, -0.05977), (-1.55, 0.1769, 0.3149), (-2.941, 0.005568, -1.563), (-3.795, -0.1057, -6.304), (-0.1486, 0.1912, 0.4256), (-1.243, -0.03063, 1.246), (-2.637, -0.1932, -0.6102), (-3.603, -0.243, -5.564), (-4.248, 0.02744, -6.052), (-3.344, 0.2141, -0.2675), (-1.876, 0.3902, 1.503), (-0.4774, 0.4161, 0.4256), (0.05122, 0.3359, 0.439), (0.05122, 0.3359, -0.1861), (0.1571, 0.2636, 0.1265), (-0.05466, 0.4083, 0.1265), (0.004262, 0.2274, 0.6749), (-0.266, 0.4122, 0.6749), (0.004262, 0.2274, -0.1229), (-0.266, 0.4122, -0.1229), (-0.266, 0.4122, 0.276), (-0.1309, 0.3198, -0.1229), (0.004262, 0.2274, 0.276), (0.05122, 0.3359, 0.1265), (-0.1309, 0.3198, 0.6749), (-1.191, 0.4053, 1.113), (-2.603, 0.3024, 0.5864), (-3.789, 0.1101, -3.274), (-4.352, -0.02911, -6.917), (-3.166, -0.2252, -3.218), (-1.941, -0.1121, 0.2489), (-0.7171, 0.08302, 1.031), (-3.396, -0.05999, -3.996), (-2.253, 0.09113, -0.6941), (-0.9524, 0.2433, 0.3371), (-3.491, -0.0617, -2.585), (-2.261, 0.0951, 1.241), (-0.9534, 0.2444, 1.772), (-4.135, -0.1287, -6.513), (-4.04, -0.1263, -7.092), (-4.319, -0.1524, -7.513), (-3.873, -0.2307, -6.503), (-2.1, 1.347, -7.899), (-2.114, 1.361, -7.514), (-2.58, 1.261, -7.617), (-2.594, 1.274, -7.238), (0.4805, 0.4462, -0.1828), (0.1785, 0.7833, 0.4206), (-0.7369, 1.116, -1.365), (-1.586, 1.296, -6.57), (-1.622, 1.329, -5.744), (-0.715, 1.12, 0.6217), (0.189, 0.7843, 2.348), (0.4805, 0.4462, 0.7879), (-2.583, 1.103, -6.092), (-2.273, 0.8837, -1.655), (-1.428, 0.5712, 0.1561), (-0.3788, 0.335, -0.1828), (-0.3788, 0.335, 0.7879), (-1.416, 0.5723, 2.107), (-2.262, 0.8953, 0.2355), (-2.622, 1.134, -5.266), (0.5075, 0.342, 0.316), (-0.04579, 0.2705, 0.316), (-0.04579, 0.2705, -0.3091), (0.5075, 0.342, -0.3091), (-1.832, 1.318, -7.337), (-2.106, 1.354, -7.711), (-2.602, 1.197, -6.323), (-2.587, 1.267, -7.431), (-2.33, 1.298, -7.821), (-2.343, 1.312, -7.447), (0.3373, 0.6185, 0.2758), (-0.2778, 0.9486, -0.5063), (-1.194, 1.202, -4.119), (-1.86, 1.342, -6.725), (-1.219, 1.223, -2.634), (-0.2605, 0.9499, 1.455), (0.3406, 0.6189, 1.703), (-2.578, 1.174, -6.917), (-2.46, 1.002, -4.002), (-1.853, 0.7288, -0.8256), (-0.8948, 0.4586, 0.1895), (-0.8903, 0.459, 1.629), (-1.839, 0.7326, 1.103), (-2.478, 1.026, -2.644), (0.05083, 0.3906, 0.7879), (-0.6175, 0.6759, 2.136), (-1.495, 0.9995, 0.2371), (-2.111, 1.215, -5.627), (0.05083, 0.3906, -0.1828), (-0.6296, 0.6749, 0.1919), (-1.51, 0.9903, -1.686), (-2.076, 1.183, -6.427), (-0.3788, 0.335, 0.3025), (-1.422, 0.5715, 1.123), (-2.268, 0.8888, -0.7332), (-2.602, 1.118, -5.687), (-1.602, 1.312, -6.175), (-0.7267, 1.117, -0.3906), (0.1838, 0.7836, 1.38), (0.4805, 0.4462, 0.3025), (0.2309, 0.3062, 0.316), (0.2309, 0.3062, -0.3091), (-0.04579, 0.2705, 0.003432), (0.5075, 0.342, 0.003432), (-0.2123, 0.3028, 0.5519), (0.494, 0.3941, 0.5519), (-0.2123, 0.3028, -0.2459), (0.494, 0.3941, -0.2459), (0.494, 0.3941, 0.153), (0.1409, 0.3484, -0.2459), (-0.2123, 0.3028, 0.153), (0.2309, 0.3062, 0.003432), (0.1409, 0.3484, 0.5519), (0.339, 0.6187, 0.9897), (-0.2694, 0.9488, 0.4634), (-1.207, 1.211, -3.397), (-1.844, 1.33, -7.04), (-2.47, 1.013, -3.341), (-1.846, 0.7302, 0.1259), (-0.8925, 0.4588, 0.9083), (-1.837, 1.092, -4.119), (-1.071, 0.8345, -0.8171), (-0.2799, 0.5382, 0.2141), (-1.857, 1.115, -2.708), (-1.056, 0.8368, 1.118), (-0.2758, 0.5386, 1.649), (-2.215, 1.263, -6.636), (-2.192, 1.24, -7.215), (-2.336, 1.305, -7.636), (-2.589, 1.185, -6.627), (4.508, 0.5218, -8.413), (4.567, 0.5211, -8.028), (4.311, 0.6601, -8.131), (4.368, 0.6593, -7.752), (0.2576, 0.1748, -0.6967), (1.656, 0.1483, -0.09327), (3.213, 0.2678, -1.879), (4.162, 0.4154, -7.084), (4.3, 0.4146, -6.258), (3.224, 0.2613, 0.1079), (1.657, 0.1456, 1.834), (0.2576, 0.1748, 0.274), (3.697, 0.7065, -6.606), (2.756, 0.6968, -2.169), (1.297, 0.5884, -0.3577), (0.07436, 0.4095, -0.6967), (0.07436, 0.4095, 0.274), (1.297, 0.5851, 1.593), (2.798, 0.691, -0.2784), (3.831, 0.7065, -5.78), (-0.1552, 0.1986, -0.1979), (-0.2732, 0.3497, -0.1979), (-0.2732, 0.3497, -0.823), (-0.1552, 0.1986, -0.823), (4.318, 0.467, -7.85), (4.537, 0.5213, -8.225), (4.07, 0.6837, -6.837), (4.338, 0.6597, -7.944), (4.383, 0.5904, -8.334), (4.441, 0.5894, -7.96), (0.9691, 0.1586, -0.238), (2.431, 0.208, -1.02), (3.681, 0.3504, -4.633), (4.419, 0.4667, -7.239), (3.768, 0.3503, -3.148), (2.431, 0.2035, 0.9412), (0.9697, 0.1577, 1.189), (3.974, 0.6845, -7.431), (3.27, 0.7066, -4.516), (2.032, 0.6426, -1.339), (0.7041, 0.4952, -0.3244), (0.7044, 0.4941, 1.115), (2.043, 0.6384, 0.5892), (3.369, 0.704, -3.158), (0.166, 0.2921, 0.274), (1.469, 0.367, 1.622), (2.981, 0.48, -0.2767), (3.999, 0.5625, -6.141), (0.166, 0.2921, -0.6967), (1.468, 0.3701, -0.3219), (2.95, 0.4863, -2.2), (3.863, 0.5637, -6.941), (0.07436, 0.4095, -0.2113), (1.296, 0.5869, 0.6093), (2.775, 0.6943, -1.247), (3.761, 0.7065, -6.201), (4.228, 0.4148, -6.689), (3.217, 0.2648, -0.9044), (1.656, 0.147, 0.8664), (0.2576, 0.1748, -0.2113), (-0.2142, 0.2741, -0.1979), (-0.2142, 0.2741, -0.823), (-0.2732, 0.3497, -0.5104), (-0.1552, 0.1986, -0.5104), (-0.09941, 0.3796, 0.03806), (0.05121, 0.1867, 0.03807), (-0.09941, 0.3796, -0.7598), (0.05121, 0.1867, -0.7598), (0.05121, 0.1867, -0.3609), (-0.0241, 0.2831, -0.7598), (-0.09941, 0.3796, -0.3609), (-0.2142, 0.2741, -0.5104), (-0.0241, 0.2831, 0.03807), (0.9694, 0.1582, 0.4758), (2.429, 0.2059, -0.05045), (3.722, 0.3507, -3.911), (4.366, 0.4667, -7.554), (3.317, 0.7057, -3.855), (2.036, 0.6407, -0.388), (0.7042, 0.4947, 0.3945), (3.441, 0.5337, -4.633), (2.217, 0.428, -1.331), (0.8357, 0.3273, -0.2998), (3.536, 0.5317, -3.222), (2.221, 0.4238, 0.6042), (0.8359, 0.3262, 1.135), (4.214, 0.5733, -7.15), (4.119, 0.5746, -7.729), (4.411, 0.5898, -8.15), (4.02, 0.6841, -7.14)], [], [(89, 26, 3, 27), (88, 29, 1, 25), (87, 37, 2, 28), (86, 33, 1, 29), (85, 36, 10, 45), (84, 35, 9, 46), (83, 34, 8, 47), (82, 40, 14, 49), (81, 39, 13, 50), (80, 38, 12, 51), (79, 41, 17, 53), (78, 42, 18, 54), (77, 43, 19, 55), (76, 33, 8, 56), (75, 34, 9, 57), (74, 35, 10, 58), (73, 36, 11, 59), (72, 64, 21, 60), (71, 62, 22, 61), (70, 66, 22, 62), (69, 67, 23, 61), (68, 65, 20, 63), (67, 68, 63, 23), (4, 59, 68, 67), (59, 11, 65, 68), (66, 69, 61, 22), (15, 48, 69, 66), (48, 4, 67, 69), (64, 70, 62, 21), (16, 52, 70, 64), (52, 15, 66, 70), (63, 71, 61, 23), (20, 60, 71, 63), (60, 21, 62, 71), (65, 72, 60, 20), (11, 44, 72, 65), (44, 16, 64, 72), (30, 73, 59, 4), (5, 58, 73, 30), (58, 10, 36, 73), (31, 74, 58, 5), (6, 57, 74, 31), (57, 9, 35, 74), (32, 75, 57, 6), (7, 56, 75, 32), (56, 8, 34, 75), (24, 76, 56, 7), (0, 25, 76, 24), (25, 1, 33, 76), (38, 77, 55, 12), (13, 54, 77, 38), (54, 18, 43, 77), (39, 78, 54, 13), (14, 53, 78, 39), (53, 17, 42, 78), (40, 79, 53, 14), (15, 52, 79, 40), (52, 16, 41, 79), (32, 80, 51, 7), (6, 50, 80, 32), (50, 13, 38, 80), (31, 81, 50, 6), (5, 49, 81, 31), (49, 14, 39, 81), (30, 82, 49, 5), (4, 48, 82, 30), (48, 15, 40, 82), (43, 83, 47, 19), (18, 46, 83, 43), (46, 9, 34, 83), (42, 84, 46, 18), (17, 45, 84, 42), (45, 10, 35, 84), (41, 85, 45, 17), (16, 44, 85, 41), (44, 11, 36, 85), (26, 86, 29, 3), (19, 47, 86, 26), (47, 8, 33, 86), (24, 87, 28, 0), (7, 51, 87, 24), (51, 12, 37, 87), (28, 88, 25, 0), (2, 27, 88, 28), (27, 3, 29, 88), (37, 89, 27, 2), (12, 55, 89, 37), (55, 19, 26, 89), (179, 116, 93, 117), (178, 119, 91, 115), (177, 127, 92, 118), (176, 123, 91, 119), (175, 126, 100, 135), (174, 125, 99, 136), (173, 124, 98, 137), (172, 130, 104, 139), (171, 129, 103, 140), (170, 128, 102, 141), (169, 131, 107, 143), (168, 132, 108, 144), (167, 133, 109, 145), (166, 123, 98, 146), (165, 124, 99, 147), (164, 125, 100, 148), (163, 126, 101, 149), (162, 154, 111, 150), (161, 152, 112, 151), (160, 156, 112, 152), (159, 157, 113, 151), (158, 155, 110, 153), (157, 158, 153, 113), (94, 149, 158, 157), (149, 101, 155, 158), (156, 159, 151, 112), (105, 138, 159, 156), (138, 94, 157, 159), (154, 160, 152, 111), (106, 142, 160, 154), (142, 105, 156, 160), (153, 161, 151, 113), (110, 150, 161, 153), (150, 111, 152, 161), (155, 162, 150, 110), (101, 134, 162, 155), (134, 106, 154, 162), (120, 163, 149, 94), (95, 148, 163, 120), (148, 100, 126, 163), (121, 164, 148, 95), (96, 147, 164, 121), (147, 99, 125, 164), (122, 165, 147, 96), (97, 146, 165, 122), (146, 98, 124, 165), (114, 166, 146, 97), (90, 115, 166, 114), (115, 91, 123, 166), (128, 167, 145, 102), (103, 144, 167, 128), (144, 108, 133, 167), (129, 168, 144, 103), (104, 143, 168, 129), (143, 107, 132, 168), (130, 169, 143, 104), (105, 142, 169, 130), (142, 106, 131, 169), (122, 170, 141, 97), (96, 140, 170, 122), (140, 103, 128, 170), (121, 171, 140, 96), (95, 139, 171, 121), (139, 104, 129, 171), (120, 172, 139, 95), (94, 138, 172, 120), (138, 105, 130, 172), (133, 173, 137, 109), (108, 136, 173, 133), (136, 99, 124, 173), (132, 174, 136, 108), (107, 135, 174, 132), (135, 100, 125, 174), (131, 175, 135, 107), (106, 134, 175, 131), (134, 101, 126, 175), (116, 176, 119, 93), (109, 137, 176, 116), (137, 98, 123, 176), (114, 177, 118, 90), (97, 141, 177, 114), (141, 102, 127, 177), (118, 178, 115, 90), (92, 117, 178, 118), (117, 93, 119, 178), (127, 179, 117, 92), (102, 145, 179, 127), (145, 109, 116, 179), (269, 206, 183, 207), (268, 209, 181, 205), (267, 217, 182, 208), (266, 213, 181, 209), (265, 216, 190, 225), (264, 215, 189, 226), (263, 214, 188, 227), (262, 220, 194, 229), (261, 219, 193, 230), (260, 218, 192, 231), (259, 221, 197, 233), (258, 222, 198, 234), (257, 223, 199, 235), (256, 213, 188, 236), (255, 214, 189, 237), (254, 215, 190, 238), (253, 216, 191, 239), (252, 244, 201, 240), (251, 242, 202, 241), (250, 246, 202, 242), (249, 247, 203, 241), (248, 245, 200, 243), (247, 248, 243, 203), (184, 239, 248, 247), (239, 191, 245, 248), (246, 249, 241, 202), (195, 228, 249, 246), (228, 184, 247, 249), (244, 250, 242, 201), (196, 232, 250, 244), (232, 195, 246, 250), (243, 251, 241, 203), (200, 240, 251, 243), (240, 201, 242, 251), (245, 252, 240, 200), (191, 224, 252, 245), (224, 196, 244, 252), (210, 253, 239, 184), (185, 238, 253, 210), (238, 190, 216, 253), (211, 254, 238, 185), (186, 237, 254, 211), (237, 189, 215, 254), (212, 255, 237, 186), (187, 236, 255, 212), (236, 188, 214, 255), (204, 256, 236, 187), (180, 205, 256, 204), (205, 181, 213, 256), (218, 257, 235, 192), (193, 234, 257, 218), (234, 198, 223, 257), (219, 258, 234, 193), (194, 233, 258, 219), (233, 197, 222, 258), (220, 259, 233, 194), (195, 232, 259, 220), (232, 196, 221, 259), (212, 260, 231, 187), (186, 230, 260, 212), (230, 193, 218, 260), (211, 261, 230, 186), (185, 229, 261, 211), (229, 194, 219, 261), (210, 262, 229, 185), (184, 228, 262, 210), (228, 195, 220, 262), (223, 263, 227, 199), (198, 226, 263, 223), (226, 189, 214, 263), (222, 264, 226, 198), (197, 225, 264, 222), (225, 190, 215, 264), (221, 265, 225, 197), (196, 224, 265, 221), (224, 191, 216, 265), (206, 266, 209, 183), (199, 227, 266, 206), (227, 188, 213, 266), (204, 267, 208, 180), (187, 231, 267, 204), (231, 192, 217, 267), (208, 268, 205, 180), (182, 207, 268, 208), (207, 183, 209, 268), (217, 269, 207, 182), (192, 235, 269, 217), (235, 199, 206, 269), (359, 296, 273, 297), (358, 299, 271, 295), (357, 307, 272, 298), (356, 303, 271, 299), (355, 306, 280, 315), (354, 305, 279, 316), (353, 304, 278, 317), (352, 310, 284, 319), (351, 309, 283, 320), (350, 308, 282, 321), (349, 311, 287, 323), (348, 312, 288, 324), (347, 313, 289, 325), (346, 303, 278, 326), (345, 304, 279, 327), (344, 305, 280, 328), (343, 306, 281, 329), (342, 334, 291, 330), (341, 332, 292, 331), (340, 336, 292, 332), (339, 337, 293, 331), (338, 335, 290, 333), (337, 338, 333, 293), (274, 329, 338, 337), (329, 281, 335, 338), (336, 339, 331, 292), (285, 318, 339, 336), (318, 274, 337, 339), (334, 340, 332, 291), (286, 322, 340, 334), (322, 285, 336, 340), (333, 341, 331, 293), (290, 330, 341, 333), (330, 291, 332, 341), (335, 342, 330, 290), (281, 314, 342, 335), (314, 286, 334, 342), (300, 343, 329, 274), (275, 328, 343, 300), (328, 280, 306, 343), (301, 344, 328, 275), (276, 327, 344, 301), (327, 279, 305, 344), (302, 345, 327, 276), (277, 326, 345, 302), (326, 278, 304, 345), (294, 346, 326, 277), (270, 295, 346, 294), (295, 271, 303, 346), (308, 347, 325, 282), (283, 324, 347, 308), (324, 288, 313, 347), (309, 348, 324, 283), (284, 323, 348, 309), (323, 287, 312, 348), (310, 349, 323, 284), (285, 322, 349, 310), (322, 286, 311, 349), (302, 350, 321, 277), (276, 320, 350, 302), (320, 283, 308, 350), (301, 351, 320, 276), (275, 319, 351, 301), (319, 284, 309, 351), (300, 352, 319, 275), (274, 318, 352, 300), (318, 285, 310, 352), (313, 353, 317, 289), (288, 316, 353, 313), (316, 279, 304, 353), (312, 354, 316, 288), (287, 315, 354, 312), (315, 280, 305, 354), (311, 355, 315, 287), (286, 314, 355, 311), (314, 281, 306, 355), (296, 356, 299, 273), (289, 317, 356, 296), (317, 278, 303, 356), (294, 357, 298, 270), (277, 321, 357, 294), (321, 282, 307, 357), (298, 358, 295, 270), (272, 297, 358, 298), (297, 273, 299, 358), (307, 359, 297, 272), (282, 325, 359, 307), (325, 289, 296, 359)])
_uv = me_cube_002.uv_layers.new(name='UVMap')
_uv.uv.foreach_set('vector', [0.5, 0.7321, 0.625, 0.7321, 0.625, 0.75, 0.5, 0.75, 0.5, 0.875, 0.625, 0.875, 0.625, 1.0, 0.5, 1.0, 0.25, 0.7321, 0.375, 0.7321, 0.375, 0.75, 0.25, 0.75, 0.75, 0.7321, 0.875, 0.7321, 0.875, 0.75, 0.75, 0.75, 0.75, 0.625, 0.875, 0.625, 0.875, 0.6429, 0.75, 0.6429, 0.75, 0.6607, 0.875, 0.6607, 0.875, 0.6786, 0.75, 0.6786, 0.75, 0.6964, 0.875, 0.6964, 0.875, 0.7143, 0.75, 0.7143, 0.25, 0.625, 0.375, 0.625, 0.375, 0.6429, 0.25, 0.6429, 0.25, 0.6607, 0.375, 0.6607, 0.375, 0.6786, 0.25, 0.6786, 0.25, 0.6964, 0.375, 0.6964, 0.375, 0.7143, 0.25, 0.7143, 0.5, 0.625, 0.625, 0.625, 0.625, 0.6429, 0.5, 0.6429, 0.5, 0.6607, 0.625, 0.6607, 0.625, 0.6786, 0.5, 0.6786, 0.5, 0.6964, 0.625, 0.6964, 0.625, 0.7143, 0.5, 0.7143, 0.5, 0.01786, 0.625, 0.01786, 0.625, 0.03571, 0.5, 0.03571, 0.5, 0.05357, 0.625, 0.05357, 0.625, 0.07143, 0.5, 0.07143, 0.5, 0.08929, 0.625, 0.08929, 0.625, 0.1071, 0.5, 0.1071, 0.5, 0.125, 0.625, 0.125, 0.625, 0.1429, 0.5, 0.1429, 0.75, 0.6071, 0.625, 0.6071, 0.625, 0.6071, 0.75, 0.6071, 0.5, 0.375, 0.5, 0.6071, 0.375, 0.6071, 0.375, 0.375, 0.5, 0.6071, 0.375, 0.6071, 0.375, 0.6071, 0.5, 0.6071, 0.25, 0.6071, 0.125, 0.6071, 0.125, 0.6071, 0.25, 0.6071, 0.5, 0.1429, 0.625, 0.1429, 0.625, 0.1429, 0.5, 0.1429, 0.375, 0.1429, 0.5, 0.1429, 0.5, 0.1429, 0.375, 0.1429, 0.375, 0.1429, 0.5, 0.1429, 0.5, 0.1429, 0.375, 0.1429, 0.5, 0.1429, 0.625, 0.1429, 0.625, 0.1429, 0.5, 0.1429, 0.375, 0.6071, 0.25, 0.6071, 0.25, 0.6071, 0.375, 0.6071, 0.375, 0.6071, 0.25, 0.6071, 0.25, 0.6071, 0.375, 0.6071, 0.25, 0.6071, 0.125, 0.6071, 0.125, 0.6071, 0.25, 0.6071, 0.625, 0.6071, 0.5, 0.6071, 0.5, 0.6071, 0.625, 0.6071, 0.625, 0.6071, 0.5, 0.6071, 0.5, 0.6071, 0.625, 0.6071, 0.5, 0.6071, 0.375, 0.6071, 0.375, 0.6071, 0.5, 0.6071, 0.5, 0.1429, 0.5, 0.375, 0.375, 0.375, 0.375, 0.1429, 0.625, 0.1429, 0.625, 0.375, 0.5, 0.375, 0.5, 0.1429, 0.625, 0.375, 0.625, 0.6071, 0.5, 0.6071, 0.5, 0.375, 0.875, 0.6071, 0.75, 0.6071, 0.75, 0.6071, 0.875, 0.6071, 0.875, 0.6071, 0.75, 0.6071, 0.75, 0.6071, 0.875, 0.6071, 0.75, 0.6071, 0.625, 0.6071, 0.625, 0.6071, 0.75, 0.6071, 0.375, 0.125, 0.5, 0.125, 0.5, 0.1429, 0.375, 0.1429, 0.375, 0.1071, 0.5, 0.1071, 0.5, 0.125, 0.375, 0.125, 0.5, 0.1071, 0.625, 0.1071, 0.625, 0.125, 0.5, 0.125, 0.375, 0.08929, 0.5, 0.08929, 0.5, 0.1071, 0.375, 0.1071, 0.375, 0.07143, 0.5, 0.07143, 0.5, 0.08929, 0.375, 0.08929, 0.5, 0.07143, 0.625, 0.07143, 0.625, 0.08929, 0.5, 0.08929, 0.375, 0.05357, 0.5, 0.05357, 0.5, 0.07143, 0.375, 0.07143, 0.375, 0.03571, 0.5, 0.03571, 0.5, 0.05357, 0.375, 0.05357, 0.5, 0.03571, 0.625, 0.03571, 0.625, 0.05357, 0.5, 0.05357, 0.375, 0.01786, 0.5, 0.01786, 0.5, 0.03571, 0.375, 0.03571, 0.375, 0.0, 0.5, 0.0, 0.5, 0.01786, 0.375, 0.01786, 0.5, 0.0, 0.625, 0.0, 0.625, 0.01786, 0.5, 0.01786, 0.375, 0.6964, 0.5, 0.6964, 0.5, 0.7143, 0.375, 0.7143, 0.375, 0.6786, 0.5, 0.6786, 0.5, 0.6964, 0.375, 0.6964, 0.5, 0.6786, 0.625, 0.6786, 0.625, 0.6964, 0.5, 0.6964, 0.375, 0.6607, 0.5, 0.6607, 0.5, 0.6786, 0.375, 0.6786, 0.375, 0.6429, 0.5, 0.6429, 0.5, 0.6607, 0.375, 0.6607, 0.5, 0.6429, 0.625, 0.6429, 0.625, 0.6607, 0.5, 0.6607, 0.375, 0.625, 0.5, 0.625, 0.5, 0.6429, 0.375, 0.6429, 0.375, 0.6071, 0.5, 0.6071, 0.5, 0.625, 0.375, 0.625, 0.5, 0.6071, 0.625, 0.6071, 0.625, 0.625, 0.5, 0.625, 0.125, 0.6964, 0.25, 0.6964, 0.25, 0.7143, 0.125, 0.7143, 0.125, 0.6786, 0.25, 0.6786, 0.25, 0.6964, 0.125, 0.6964, 0.25, 0.6786, 0.375, 0.6786, 0.375, 0.6964, 0.25, 0.6964, 0.125, 0.6607, 0.25, 0.6607, 0.25, 0.6786, 0.125, 0.6786, 0.125, 0.6429, 0.25, 0.6429, 0.25, 0.6607, 0.125, 0.6607, 0.25, 0.6429, 0.375, 0.6429, 0.375, 0.6607, 0.25, 0.6607, 0.125, 0.625, 0.25, 0.625, 0.25, 0.6429, 0.125, 0.6429, 0.125, 0.6071, 0.25, 0.6071, 0.25, 0.625, 0.125, 0.625, 0.25, 0.6071, 0.375, 0.6071, 0.375, 0.625, 0.25, 0.625, 0.625, 0.6964, 0.75, 0.6964, 0.75, 0.7143, 0.625, 0.7143, 0.625, 0.6786, 0.75, 0.6786, 0.75, 0.6964, 0.625, 0.6964, 0.75, 0.6786, 0.875, 0.6786, 0.875, 0.6964, 0.75, 0.6964, 0.625, 0.6607, 0.75, 0.6607, 0.75, 0.6786, 0.625, 0.6786, 0.625, 0.6429, 0.75, 0.6429, 0.75, 0.6607, 0.625, 0.6607, 0.75, 0.6429, 0.875, 0.6429, 0.875, 0.6607, 0.75, 0.6607, 0.625, 0.625, 0.75, 0.625, 0.75, 0.6429, 0.625, 0.6429, 0.625, 0.6071, 0.75, 0.6071, 0.75, 0.625, 0.625, 0.625, 0.75, 0.6071, 0.875, 0.6071, 0.875, 0.625, 0.75, 0.625, 0.625, 0.7321, 0.75, 0.7321, 0.75, 0.75, 0.625, 0.75, 0.625, 0.7143, 0.75, 0.7143, 0.75, 0.7321, 0.625, 0.7321, 0.75, 0.7143, 0.875, 0.7143, 0.875, 0.7321, 0.75, 0.7321, 0.125, 0.7321, 0.25, 0.7321, 0.25, 0.75, 0.125, 0.75, 0.125, 0.7143, 0.25, 0.7143, 0.25, 0.7321, 0.125, 0.7321, 0.25, 0.7143, 0.375, 0.7143, 0.375, 0.7321, 0.25, 0.7321, 0.375, 0.875, 0.5, 0.875, 0.5, 1.0, 0.375, 1.0, 0.375, 0.75, 0.5, 0.75, 0.5, 0.875, 0.375, 0.875, 0.5, 0.75, 0.625, 0.75, 0.625, 0.875, 0.5, 0.875, 0.375, 0.7321, 0.5, 0.7321, 0.5, 0.75, 0.375, 0.75, 0.375, 0.7143, 0.5, 0.7143, 0.5, 0.7321, 0.375, 0.7321, 0.5, 0.7143, 0.625, 0.7143, 0.625, 0.7321, 0.5, 0.7321, 0.5, 0.7321, 0.625, 0.7321, 0.625, 0.75, 0.5, 0.75, 0.5, 0.875, 0.625, 0.875, 0.625, 1.0, 0.5, 1.0, 0.25, 0.7321, 0.375, 0.7321, 0.375, 0.75, 0.25, 0.75, 0.75, 0.7321, 0.875, 0.7321, 0.875, 0.75, 0.75, 0.75, 0.75, 0.625, 0.875, 0.625, 0.875, 0.6429, 0.75, 0.6429, 0.75, 0.6607, 0.875, 0.6607, 0.875, 0.6786, 0.75, 0.6786, 0.75, 0.6964, 0.875, 0.6964, 0.875, 0.7143, 0.75, 0.7143, 0.25, 0.625, 0.375, 0.625, 0.375, 0.6429, 0.25, 0.6429, 0.25, 0.6607, 0.375, 0.6607, 0.375, 0.6786, 0.25, 0.6786, 0.25, 0.6964, 0.375, 0.6964, 0.375, 0.7143, 0.25, 0.7143, 0.5, 0.625, 0.625, 0.625, 0.625, 0.6429, 0.5, 0.6429, 0.5, 0.6607, 0.625, 0.6607, 0.625, 0.6786, 0.5, 0.6786, 0.5, 0.6964, 0.625, 0.6964, 0.625, 0.7143, 0.5, 0.7143, 0.5, 0.01786, 0.625, 0.01786, 0.625, 0.03571, 0.5, 0.03571, 0.5, 0.05357, 0.625, 0.05357, 0.625, 0.07143, 0.5, 0.07143, 0.5, 0.08929, 0.625, 0.08929, 0.625, 0.1071, 0.5, 0.1071, 0.5, 0.125, 0.625, 0.125, 0.625, 0.1429, 0.5, 0.1429, 0.75, 0.6071, 0.625, 0.6071, 0.625, 0.6071, 0.75, 0.6071, 0.5, 0.375, 0.5, 0.6071, 0.375, 0.6071, 0.375, 0.375, 0.5, 0.6071, 0.375, 0.6071, 0.375, 0.6071, 0.5, 0.6071, 0.25, 0.6071, 0.125, 0.6071, 0.125, 0.6071, 0.25, 0.6071, 0.5, 0.1429, 0.625, 0.1429, 0.625, 0.1429, 0.5, 0.1429, 0.375, 0.1429, 0.5, 0.1429, 0.5, 0.1429, 0.375, 0.1429, 0.375, 0.1429, 0.5, 0.1429, 0.5, 0.1429, 0.375, 0.1429, 0.5, 0.1429, 0.625, 0.1429, 0.625, 0.1429, 0.5, 0.1429, 0.375, 0.6071, 0.25, 0.6071, 0.25, 0.6071, 0.375, 0.6071, 0.375, 0.6071, 0.25, 0.6071, 0.25, 0.6071, 0.375, 0.6071, 0.25, 0.6071, 0.125, 0.6071, 0.125, 0.6071, 0.25, 0.6071, 0.625, 0.6071, 0.5, 0.6071, 0.5, 0.6071, 0.625, 0.6071, 0.625, 0.6071, 0.5, 0.6071, 0.5, 0.6071, 0.625, 0.6071, 0.5, 0.6071, 0.375, 0.6071, 0.375, 0.6071, 0.5, 0.6071, 0.5, 0.1429, 0.5, 0.375, 0.375, 0.375, 0.375, 0.1429, 0.625, 0.1429, 0.625, 0.375, 0.5, 0.375, 0.5, 0.1429, 0.625, 0.375, 0.625, 0.6071, 0.5, 0.6071, 0.5, 0.375, 0.875, 0.6071, 0.75, 0.6071, 0.75, 0.6071, 0.875, 0.6071, 0.875, 0.6071, 0.75, 0.6071, 0.75, 0.6071, 0.875, 0.6071, 0.75, 0.6071, 0.625, 0.6071, 0.625, 0.6071, 0.75, 0.6071, 0.375, 0.125, 0.5, 0.125, 0.5, 0.1429, 0.375, 0.1429, 0.375, 0.1071, 0.5, 0.1071, 0.5, 0.125, 0.375, 0.125, 0.5, 0.1071, 0.625, 0.1071, 0.625, 0.125, 0.5, 0.125, 0.375, 0.08929, 0.5, 0.08929, 0.5, 0.1071, 0.375, 0.1071, 0.375, 0.07143, 0.5, 0.07143, 0.5, 0.08929, 0.375, 0.08929, 0.5, 0.07143, 0.625, 0.07143, 0.625, 0.08929, 0.5, 0.08929, 0.375, 0.05357, 0.5, 0.05357, 0.5, 0.07143, 0.375, 0.07143, 0.375, 0.03571, 0.5, 0.03571, 0.5, 0.05357, 0.375, 0.05357, 0.5, 0.03571, 0.625, 0.03571, 0.625, 0.05357, 0.5, 0.05357, 0.375, 0.01786, 0.5, 0.01786, 0.5, 0.03571, 0.375, 0.03571, 0.375, 0.0, 0.5, 0.0, 0.5, 0.01786, 0.375, 0.01786, 0.5, 0.0, 0.625, 0.0, 0.625, 0.01786, 0.5, 0.01786, 0.375, 0.6964, 0.5, 0.6964, 0.5, 0.7143, 0.375, 0.7143, 0.375, 0.6786, 0.5, 0.6786, 0.5, 0.6964, 0.375, 0.6964, 0.5, 0.6786, 0.625, 0.6786, 0.625, 0.6964, 0.5, 0.6964, 0.375, 0.6607, 0.5, 0.6607, 0.5, 0.6786, 0.375, 0.6786, 0.375, 0.6429, 0.5, 0.6429, 0.5, 0.6607, 0.375, 0.6607, 0.5, 0.6429, 0.625, 0.6429, 0.625, 0.6607, 0.5, 0.6607, 0.375, 0.625, 0.5, 0.625, 0.5, 0.6429, 0.375, 0.6429, 0.375, 0.6071, 0.5, 0.6071, 0.5, 0.625, 0.375, 0.625, 0.5, 0.6071, 0.625, 0.6071, 0.625, 0.625, 0.5, 0.625, 0.125, 0.6964, 0.25, 0.6964, 0.25, 0.7143, 0.125, 0.7143, 0.125, 0.6786, 0.25, 0.6786, 0.25, 0.6964, 0.125, 0.6964, 0.25, 0.6786, 0.375, 0.6786, 0.375, 0.6964, 0.25, 0.6964, 0.125, 0.6607, 0.25, 0.6607, 0.25, 0.6786, 0.125, 0.6786, 0.125, 0.6429, 0.25, 0.6429, 0.25, 0.6607, 0.125, 0.6607, 0.25, 0.6429, 0.375, 0.6429, 0.375, 0.6607, 0.25, 0.6607, 0.125, 0.625, 0.25, 0.625, 0.25, 0.6429, 0.125, 0.6429, 0.125, 0.6071, 0.25, 0.6071, 0.25, 0.625, 0.125, 0.625, 0.25, 0.6071, 0.375, 0.6071, 0.375, 0.625, 0.25, 0.625, 0.625, 0.6964, 0.75, 0.6964, 0.75, 0.7143, 0.625, 0.7143, 0.625, 0.6786, 0.75, 0.6786, 0.75, 0.6964, 0.625, 0.6964, 0.75, 0.6786, 0.875, 0.6786, 0.875, 0.6964, 0.75, 0.6964, 0.625, 0.6607, 0.75, 0.6607, 0.75, 0.6786, 0.625, 0.6786, 0.625, 0.6429, 0.75, 0.6429, 0.75, 0.6607, 0.625, 0.6607, 0.75, 0.6429, 0.875, 0.6429, 0.875, 0.6607, 0.75, 0.6607, 0.625, 0.625, 0.75, 0.625, 0.75, 0.6429, 0.625, 0.6429, 0.625, 0.6071, 0.75, 0.6071, 0.75, 0.625, 0.625, 0.625, 0.75, 0.6071, 0.875, 0.6071, 0.875, 0.625, 0.75, 0.625, 0.625, 0.7321, 0.75, 0.7321, 0.75, 0.75, 0.625, 0.75, 0.625, 0.7143, 0.75, 0.7143, 0.75, 0.7321, 0.625, 0.7321, 0.75, 0.7143, 0.875, 0.7143, 0.875, 0.7321, 0.75, 0.7321, 0.125, 0.7321, 0.25, 0.7321, 0.25, 0.75, 0.125, 0.75, 0.125, 0.7143, 0.25, 0.7143, 0.25, 0.7321, 0.125, 0.7321, 0.25, 0.7143, 0.375, 0.7143, 0.375, 0.7321, 0.25, 0.7321, 0.375, 0.875, 0.5, 0.875, 0.5, 1.0, 0.375, 1.0, 0.375, 0.75, 0.5, 0.75, 0.5, 0.875, 0.375, 0.875, 0.5, 0.75, 0.625, 0.75, 0.625, 0.875, 0.5, 0.875, 0.375, 0.7321, 0.5, 0.7321, 0.5, 0.75, 0.375, 0.75, 0.375, 0.7143, 0.5, 0.7143, 0.5, 0.7321, 0.375, 0.7321, 0.5, 0.7143, 0.625, 0.7143, 0.625, 0.7321, 0.5, 0.7321, 0.5, 0.7321, 0.625, 0.7321, 0.625, 0.75, 0.5, 0.75, 0.5, 0.875, 0.625, 0.875, 0.625, 1.0, 0.5, 1.0, 0.25, 0.7321, 0.375, 0.7321, 0.375, 0.75, 0.25, 0.75, 0.75, 0.7321, 0.875, 0.7321, 0.875, 0.75, 0.75, 0.75, 0.75, 0.625, 0.875, 0.625, 0.875, 0.6429, 0.75, 0.6429, 0.75, 0.6607, 0.875, 0.6607, 0.875, 0.6786, 0.75, 0.6786, 0.75, 0.6964, 0.875, 0.6964, 0.875, 0.7143, 0.75, 0.7143, 0.25, 0.625, 0.375, 0.625, 0.375, 0.6429, 0.25, 0.6429, 0.25, 0.6607, 0.375, 0.6607, 0.375, 0.6786, 0.25, 0.6786, 0.25, 0.6964, 0.375, 0.6964, 0.375, 0.7143, 0.25, 0.7143, 0.5, 0.625, 0.625, 0.625, 0.625, 0.6429, 0.5, 0.6429, 0.5, 0.6607, 0.625, 0.6607, 0.625, 0.6786, 0.5, 0.6786, 0.5, 0.6964, 0.625, 0.6964, 0.625, 0.7143, 0.5, 0.7143, 0.5, 0.01786, 0.625, 0.01786, 0.625, 0.03571, 0.5, 0.03571, 0.5, 0.05357, 0.625, 0.05357, 0.625, 0.07143, 0.5, 0.07143, 0.5, 0.08929, 0.625, 0.08929, 0.625, 0.1071, 0.5, 0.1071, 0.5, 0.125, 0.625, 0.125, 0.625, 0.1429, 0.5, 0.1429, 0.75, 0.6071, 0.625, 0.6071, 0.625, 0.6071, 0.75, 0.6071, 0.5, 0.375, 0.5, 0.6071, 0.375, 0.6071, 0.375, 0.375, 0.5, 0.6071, 0.375, 0.6071, 0.375, 0.6071, 0.5, 0.6071, 0.25, 0.6071, 0.125, 0.6071, 0.125, 0.6071, 0.25, 0.6071, 0.5, 0.1429, 0.625, 0.1429, 0.625, 0.1429, 0.5, 0.1429, 0.375, 0.1429, 0.5, 0.1429, 0.5, 0.1429, 0.375, 0.1429, 0.375, 0.1429, 0.5, 0.1429, 0.5, 0.1429, 0.375, 0.1429, 0.5, 0.1429, 0.625, 0.1429, 0.625, 0.1429, 0.5, 0.1429, 0.375, 0.6071, 0.25, 0.6071, 0.25, 0.6071, 0.375, 0.6071, 0.375, 0.6071, 0.25, 0.6071, 0.25, 0.6071, 0.375, 0.6071, 0.25, 0.6071, 0.125, 0.6071, 0.125, 0.6071, 0.25, 0.6071, 0.625, 0.6071, 0.5, 0.6071, 0.5, 0.6071, 0.625, 0.6071, 0.625, 0.6071, 0.5, 0.6071, 0.5, 0.6071, 0.625, 0.6071, 0.5, 0.6071, 0.375, 0.6071, 0.375, 0.6071, 0.5, 0.6071, 0.5, 0.1429, 0.5, 0.375, 0.375, 0.375, 0.375, 0.1429, 0.625, 0.1429, 0.625, 0.375, 0.5, 0.375, 0.5, 0.1429, 0.625, 0.375, 0.625, 0.6071, 0.5, 0.6071, 0.5, 0.375, 0.875, 0.6071, 0.75, 0.6071, 0.75, 0.6071, 0.875, 0.6071, 0.875, 0.6071, 0.75, 0.6071, 0.75, 0.6071, 0.875, 0.6071, 0.75, 0.6071, 0.625, 0.6071, 0.625, 0.6071, 0.75, 0.6071, 0.375, 0.125, 0.5, 0.125, 0.5, 0.1429, 0.375, 0.1429, 0.375, 0.1071, 0.5, 0.1071, 0.5, 0.125, 0.375, 0.125, 0.5, 0.1071, 0.625, 0.1071, 0.625, 0.125, 0.5, 0.125, 0.375, 0.08929, 0.5, 0.08929, 0.5, 0.1071, 0.375, 0.1071, 0.375, 0.07143, 0.5, 0.07143, 0.5, 0.08929, 0.375, 0.08929, 0.5, 0.07143, 0.625, 0.07143, 0.625, 0.08929, 0.5, 0.08929, 0.375, 0.05357, 0.5, 0.05357, 0.5, 0.07143, 0.375, 0.07143, 0.375, 0.03571, 0.5, 0.03571, 0.5, 0.05357, 0.375, 0.05357, 0.5, 0.03571, 0.625, 0.03571, 0.625, 0.05357, 0.5, 0.05357, 0.375, 0.01786, 0.5, 0.01786, 0.5, 0.03571, 0.375, 0.03571, 0.375, 0.0, 0.5, 0.0, 0.5, 0.01786, 0.375, 0.01786, 0.5, 0.0, 0.625, 0.0, 0.625, 0.01786, 0.5, 0.01786, 0.375, 0.6964, 0.5, 0.6964, 0.5, 0.7143, 0.375, 0.7143, 0.375, 0.6786, 0.5, 0.6786, 0.5, 0.6964, 0.375, 0.6964, 0.5, 0.6786, 0.625, 0.6786, 0.625, 0.6964, 0.5, 0.6964, 0.375, 0.6607, 0.5, 0.6607, 0.5, 0.6786, 0.375, 0.6786, 0.375, 0.6429, 0.5, 0.6429, 0.5, 0.6607, 0.375, 0.6607, 0.5, 0.6429, 0.625, 0.6429, 0.625, 0.6607, 0.5, 0.6607, 0.375, 0.625, 0.5, 0.625, 0.5, 0.6429, 0.375, 0.6429, 0.375, 0.6071, 0.5, 0.6071, 0.5, 0.625, 0.375, 0.625, 0.5, 0.6071, 0.625, 0.6071, 0.625, 0.625, 0.5, 0.625, 0.125, 0.6964, 0.25, 0.6964, 0.25, 0.7143, 0.125, 0.7143, 0.125, 0.6786, 0.25, 0.6786, 0.25, 0.6964, 0.125, 0.6964, 0.25, 0.6786, 0.375, 0.6786, 0.375, 0.6964, 0.25, 0.6964, 0.125, 0.6607, 0.25, 0.6607, 0.25, 0.6786, 0.125, 0.6786, 0.125, 0.6429, 0.25, 0.6429, 0.25, 0.6607, 0.125, 0.6607, 0.25, 0.6429, 0.375, 0.6429, 0.375, 0.6607, 0.25, 0.6607, 0.125, 0.625, 0.25, 0.625, 0.25, 0.6429, 0.125, 0.6429, 0.125, 0.6071, 0.25, 0.6071, 0.25, 0.625, 0.125, 0.625, 0.25, 0.6071, 0.375, 0.6071, 0.375, 0.625, 0.25, 0.625, 0.625, 0.6964, 0.75, 0.6964, 0.75, 0.7143, 0.625, 0.7143, 0.625, 0.6786, 0.75, 0.6786, 0.75, 0.6964, 0.625, 0.6964, 0.75, 0.6786, 0.875, 0.6786, 0.875, 0.6964, 0.75, 0.6964, 0.625, 0.6607, 0.75, 0.6607, 0.75, 0.6786, 0.625, 0.6786, 0.625, 0.6429, 0.75, 0.6429, 0.75, 0.6607, 0.625, 0.6607, 0.75, 0.6429, 0.875, 0.6429, 0.875, 0.6607, 0.75, 0.6607, 0.625, 0.625, 0.75, 0.625, 0.75, 0.6429, 0.625, 0.6429, 0.625, 0.6071, 0.75, 0.6071, 0.75, 0.625, 0.625, 0.625, 0.75, 0.6071, 0.875, 0.6071, 0.875, 0.625, 0.75, 0.625, 0.625, 0.7321, 0.75, 0.7321, 0.75, 0.75, 0.625, 0.75, 0.625, 0.7143, 0.75, 0.7143, 0.75, 0.7321, 0.625, 0.7321, 0.75, 0.7143, 0.875, 0.7143, 0.875, 0.7321, 0.75, 0.7321, 0.125, 0.7321, 0.25, 0.7321, 0.25, 0.75, 0.125, 0.75, 0.125, 0.7143, 0.25, 0.7143, 0.25, 0.7321, 0.125, 0.7321, 0.25, 0.7143, 0.375, 0.7143, 0.375, 0.7321, 0.25, 0.7321, 0.375, 0.875, 0.5, 0.875, 0.5, 1.0, 0.375, 1.0, 0.375, 0.75, 0.5, 0.75, 0.5, 0.875, 0.375, 0.875, 0.5, 0.75, 0.625, 0.75, 0.625, 0.875, 0.5, 0.875, 0.375, 0.7321, 0.5, 0.7321, 0.5, 0.75, 0.375, 0.75, 0.375, 0.7143, 0.5, 0.7143, 0.5, 0.7321, 0.375, 0.7321, 0.5, 0.7143, 0.625, 0.7143, 0.625, 0.7321, 0.5, 0.7321, 0.5, 0.7321, 0.625, 0.7321, 0.625, 0.75, 0.5, 0.75, 0.5, 0.875, 0.625, 0.875, 0.625, 1.0, 0.5, 1.0, 0.25, 0.7321, 0.375, 0.7321, 0.375, 0.75, 0.25, 0.75, 0.75, 0.7321, 0.875, 0.7321, 0.875, 0.75, 0.75, 0.75, 0.75, 0.625, 0.875, 0.625, 0.875, 0.6429, 0.75, 0.6429, 0.75, 0.6607, 0.875, 0.6607, 0.875, 0.6786, 0.75, 0.6786, 0.75, 0.6964, 0.875, 0.6964, 0.875, 0.7143, 0.75, 0.7143, 0.25, 0.625, 0.375, 0.625, 0.375, 0.6429, 0.25, 0.6429, 0.25, 0.6607, 0.375, 0.6607, 0.375, 0.6786, 0.25, 0.6786, 0.25, 0.6964, 0.375, 0.6964, 0.375, 0.7143, 0.25, 0.7143, 0.5, 0.625, 0.625, 0.625, 0.625, 0.6429, 0.5, 0.6429, 0.5, 0.6607, 0.625, 0.6607, 0.625, 0.6786, 0.5, 0.6786, 0.5, 0.6964, 0.625, 0.6964, 0.625, 0.7143, 0.5, 0.7143, 0.5, 0.01786, 0.625, 0.01786, 0.625, 0.03571, 0.5, 0.03571, 0.5, 0.05357, 0.625, 0.05357, 0.625, 0.07143, 0.5, 0.07143, 0.5, 0.08929, 0.625, 0.08929, 0.625, 0.1071, 0.5, 0.1071, 0.5, 0.125, 0.625, 0.125, 0.625, 0.1429, 0.5, 0.1429, 0.75, 0.6071, 0.625, 0.6071, 0.625, 0.6071, 0.75, 0.6071, 0.5, 0.375, 0.5, 0.6071, 0.375, 0.6071, 0.375, 0.375, 0.5, 0.6071, 0.375, 0.6071, 0.375, 0.6071, 0.5, 0.6071, 0.25, 0.6071, 0.125, 0.6071, 0.125, 0.6071, 0.25, 0.6071, 0.5, 0.1429, 0.625, 0.1429, 0.625, 0.1429, 0.5, 0.1429, 0.375, 0.1429, 0.5, 0.1429, 0.5, 0.1429, 0.375, 0.1429, 0.375, 0.1429, 0.5, 0.1429, 0.5, 0.1429, 0.375, 0.1429, 0.5, 0.1429, 0.625, 0.1429, 0.625, 0.1429, 0.5, 0.1429, 0.375, 0.6071, 0.25, 0.6071, 0.25, 0.6071, 0.375, 0.6071, 0.375, 0.6071, 0.25, 0.6071, 0.25, 0.6071, 0.375, 0.6071, 0.25, 0.6071, 0.125, 0.6071, 0.125, 0.6071, 0.25, 0.6071, 0.625, 0.6071, 0.5, 0.6071, 0.5, 0.6071, 0.625, 0.6071, 0.625, 0.6071, 0.5, 0.6071, 0.5, 0.6071, 0.625, 0.6071, 0.5, 0.6071, 0.375, 0.6071, 0.375, 0.6071, 0.5, 0.6071, 0.5, 0.1429, 0.5, 0.375, 0.375, 0.375, 0.375, 0.1429, 0.625, 0.1429, 0.625, 0.375, 0.5, 0.375, 0.5, 0.1429, 0.625, 0.375, 0.625, 0.6071, 0.5, 0.6071, 0.5, 0.375, 0.875, 0.6071, 0.75, 0.6071, 0.75, 0.6071, 0.875, 0.6071, 0.875, 0.6071, 0.75, 0.6071, 0.75, 0.6071, 0.875, 0.6071, 0.75, 0.6071, 0.625, 0.6071, 0.625, 0.6071, 0.75, 0.6071, 0.375, 0.125, 0.5, 0.125, 0.5, 0.1429, 0.375, 0.1429, 0.375, 0.1071, 0.5, 0.1071, 0.5, 0.125, 0.375, 0.125, 0.5, 0.1071, 0.625, 0.1071, 0.625, 0.125, 0.5, 0.125, 0.375, 0.08929, 0.5, 0.08929, 0.5, 0.1071, 0.375, 0.1071, 0.375, 0.07143, 0.5, 0.07143, 0.5, 0.08929, 0.375, 0.08929, 0.5, 0.07143, 0.625, 0.07143, 0.625, 0.08929, 0.5, 0.08929, 0.375, 0.05357, 0.5, 0.05357, 0.5, 0.07143, 0.375, 0.07143, 0.375, 0.03571, 0.5, 0.03571, 0.5, 0.05357, 0.375, 0.05357, 0.5, 0.03571, 0.625, 0.03571, 0.625, 0.05357, 0.5, 0.05357, 0.375, 0.01786, 0.5, 0.01786, 0.5, 0.03571, 0.375, 0.03571, 0.375, 0.0, 0.5, 0.0, 0.5, 0.01786, 0.375, 0.01786, 0.5, 0.0, 0.625, 0.0, 0.625, 0.01786, 0.5, 0.01786, 0.375, 0.6964, 0.5, 0.6964, 0.5, 0.7143, 0.375, 0.7143, 0.375, 0.6786, 0.5, 0.6786, 0.5, 0.6964, 0.375, 0.6964, 0.5, 0.6786, 0.625, 0.6786, 0.625, 0.6964, 0.5, 0.6964, 0.375, 0.6607, 0.5, 0.6607, 0.5, 0.6786, 0.375, 0.6786, 0.375, 0.6429, 0.5, 0.6429, 0.5, 0.6607, 0.375, 0.6607, 0.5, 0.6429, 0.625, 0.6429, 0.625, 0.6607, 0.5, 0.6607, 0.375, 0.625, 0.5, 0.625, 0.5, 0.6429, 0.375, 0.6429, 0.375, 0.6071, 0.5, 0.6071, 0.5, 0.625, 0.375, 0.625, 0.5, 0.6071, 0.625, 0.6071, 0.625, 0.625, 0.5, 0.625, 0.125, 0.6964, 0.25, 0.6964, 0.25, 0.7143, 0.125, 0.7143, 0.125, 0.6786, 0.25, 0.6786, 0.25, 0.6964, 0.125, 0.6964, 0.25, 0.6786, 0.375, 0.6786, 0.375, 0.6964, 0.25, 0.6964, 0.125, 0.6607, 0.25, 0.6607, 0.25, 0.6786, 0.125, 0.6786, 0.125, 0.6429, 0.25, 0.6429, 0.25, 0.6607, 0.125, 0.6607, 0.25, 0.6429, 0.375, 0.6429, 0.375, 0.6607, 0.25, 0.6607, 0.125, 0.625, 0.25, 0.625, 0.25, 0.6429, 0.125, 0.6429, 0.125, 0.6071, 0.25, 0.6071, 0.25, 0.625, 0.125, 0.625, 0.25, 0.6071, 0.375, 0.6071, 0.375, 0.625, 0.25, 0.625, 0.625, 0.6964, 0.75, 0.6964, 0.75, 0.7143, 0.625, 0.7143, 0.625, 0.6786, 0.75, 0.6786, 0.75, 0.6964, 0.625, 0.6964, 0.75, 0.6786, 0.875, 0.6786, 0.875, 0.6964, 0.75, 0.6964, 0.625, 0.6607, 0.75, 0.6607, 0.75, 0.6786, 0.625, 0.6786, 0.625, 0.6429, 0.75, 0.6429, 0.75, 0.6607, 0.625, 0.6607, 0.75, 0.6429, 0.875, 0.6429, 0.875, 0.6607, 0.75, 0.6607, 0.625, 0.625, 0.75, 0.625, 0.75, 0.6429, 0.625, 0.6429, 0.625, 0.6071, 0.75, 0.6071, 0.75, 0.625, 0.625, 0.625, 0.75, 0.6071, 0.875, 0.6071, 0.875, 0.625, 0.75, 0.625, 0.625, 0.7321, 0.75, 0.7321, 0.75, 0.75, 0.625, 0.75, 0.625, 0.7143, 0.75, 0.7143, 0.75, 0.7321, 0.625, 0.7321, 0.75, 0.7143, 0.875, 0.7143, 0.875, 0.7321, 0.75, 0.7321, 0.125, 0.7321, 0.25, 0.7321, 0.25, 0.75, 0.125, 0.75, 0.125, 0.7143, 0.25, 0.7143, 0.25, 0.7321, 0.125, 0.7321, 0.25, 0.7143, 0.375, 0.7143, 0.375, 0.7321, 0.25, 0.7321, 0.375, 0.875, 0.5, 0.875, 0.5, 1.0, 0.375, 1.0, 0.375, 0.75, 0.5, 0.75, 0.5, 0.875, 0.375, 0.875, 0.5, 0.75, 0.625, 0.75, 0.625, 0.875, 0.5, 0.875, 0.375, 0.7321, 0.5, 0.7321, 0.5, 0.75, 0.375, 0.75, 0.375, 0.7143, 0.5, 0.7143, 0.5, 0.7321, 0.375, 0.7321, 0.5, 0.7143, 0.625, 0.7143, 0.625, 0.7321, 0.5, 0.7321])
me_cube_002.update()

# ---- objects
ob_cone = bpy.data.objects.new('Cone', me_cone_016)
ob_sphere = bpy.data.objects.new('Sphere', me_sphere)
ob_cube_001 = bpy.data.objects.new('Cube.001', me_cube_002)

# ---- transforms, parenting, visibility, modifiers, constraints
ob_cone.location = (0.0, 0.0, 0.0)
ob_sphere.location = (0.3863, -0.1968, 8.003)
ob_sphere.scale = (0.8067, 0.8067, 0.8067)
ob_cube_001.location = (0.2711, -2.566, 8.663)
ob_cube_001.rotation_euler = (0.0, -0.0, 0.181)
ob_cube_001.scale = (1.226, 4.98, 0.3159)

# ---- collection membership
col_collection.objects.link(ob_cone)
col_collection.objects.link(ob_sphere)
col_collection.objects.link(ob_cube_001)

# ---- scene / render settings (as saved in the file)
scene.frame_start = 1; scene.frame_end = 250; scene.frame_set(0)
scene.render.engine = 'BLENDER_EEVEE_NEXT'
bpy.context.view_layer.update()

# ---- added for rendering (the .blend has no active camera and no usable light): camera, sun
cam_auto = bpy.data.cameras.new('AutoCamera')
cam_auto.lens = 50.0
cam_auto.sensor_width = 36.0
cam_auto.clip_end = 1000.0
ob_auto_camera = bpy.data.objects.new('AutoCamera', cam_auto)
scene.collection.objects.link(ob_auto_camera)
ob_auto_camera.location = (19.589, -24.7538, 19.7953)
ob_auto_camera.rotation_euler = (1.09748, -7.21219e-08, 0.694738)
scene.camera = ob_auto_camera
light_auto_sun = bpy.data.lights.new('AutoSun', 'SUN')
light_auto_sun.energy = 3.0
light_auto_sun.angle = 0.0523599
ob_auto_sun = bpy.data.objects.new('AutoSun', light_auto_sun)
scene.collection.objects.link(ob_auto_sun)
ob_auto_sun.rotation_euler = (0.872665, 0.174533, 0.523599)
bpy.context.view_layer.update()
